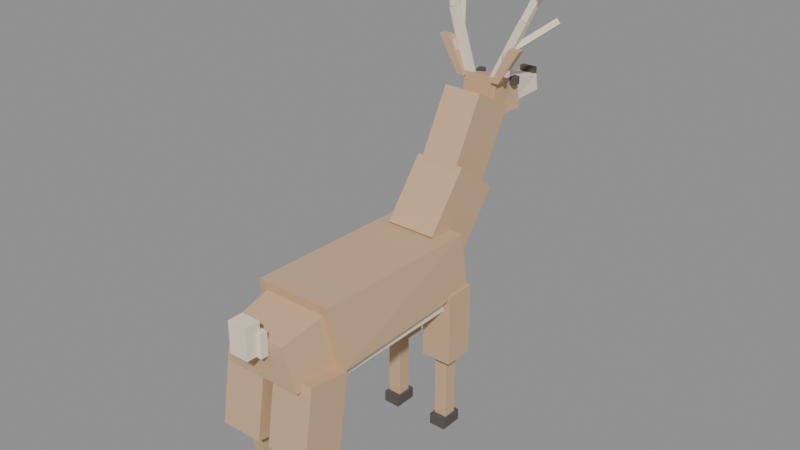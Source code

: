 # Source: deer.blend  (saved by Blender 5.2.45; exported with 4.5.12 LTS)
import bpy
from mathutils import Matrix  # noqa: F401  (used for matrix-valued properties, if any)

bpy.ops.wm.read_factory_settings(use_empty=True)
scene = bpy.context.scene
scene.name = 'Scene'

# ---- materials (node trees are filled in below, after node groups)
mat_fur = bpy.data.materials.new('Fur')
mat_fur.diffuse_color = (0.62, 0.42, 0.25, 1.0)
mat_furlight = bpy.data.materials.new('FurLight')
mat_furlight.diffuse_color = (0.88, 0.78, 0.62, 1.0)
mat_dark = bpy.data.materials.new('Dark')
mat_dark.diffuse_color = (0.1, 0.09, 0.08, 1.0)
mat_antler = bpy.data.materials.new('Antler')
mat_antler.diffuse_color = (0.82, 0.74, 0.56, 1.0)
mat_pink = bpy.data.materials.new('Pink')
mat_pink.diffuse_color = (0.92, 0.62, 0.62, 1.0)

# ---- material node trees
mat_fur.use_nodes = True; mat_fur.node_tree.nodes.clear()
_N = mat_fur.node_tree.nodes; _L = mat_fur.node_tree.links
n0 = _N.new('ShaderNodeOutputMaterial'); n0.name = 'Material Output'; n0.location = (0, 0)
n1 = _N.new('ShaderNodeBsdfPrincipled'); n1.name = 'Principled BSDF'; n1.location = (0, 0)
n1.inputs[2].default_value = 1.0
n1.inputs[10].default_value = 0.005
n2 = _N.new('ShaderNodeVertexColor'); n2.name = 'Color Attribute'; n2.location = (0, 0)
n2.layer_name = 'Col'
n3 = _N.new('ShaderNodeMix'); n3.name = 'Mix'; n3.location = (0, 0)
n3.data_type = 'RGBA'
n3.blend_type = 'MULTIPLY'
n3.inputs[0].default_value = 1.0
n3.inputs[6].default_value = (0.62, 0.42, 0.25, 1.0)
_L.new(n1.outputs[0], n0.inputs[0])
_L.new(n2.outputs[0], n3.inputs[7])
_L.new(n3.outputs[2], n1.inputs[0])
n0.is_active_output = True
mat_furlight.use_nodes = True; mat_furlight.node_tree.nodes.clear()
_N = mat_furlight.node_tree.nodes; _L = mat_furlight.node_tree.links
n0 = _N.new('ShaderNodeOutputMaterial'); n0.name = 'Material Output'; n0.location = (0, 0)
n1 = _N.new('ShaderNodeBsdfPrincipled'); n1.name = 'Principled BSDF'; n1.location = (0, 0)
n1.inputs[2].default_value = 1.0
n1.inputs[10].default_value = 0.005
n2 = _N.new('ShaderNodeVertexColor'); n2.name = 'Color Attribute'; n2.location = (0, 0)
n2.layer_name = 'Col'
n3 = _N.new('ShaderNodeMix'); n3.name = 'Mix'; n3.location = (0, 0)
n3.data_type = 'RGBA'
n3.blend_type = 'MULTIPLY'
n3.inputs[0].default_value = 1.0
n3.inputs[6].default_value = (0.88, 0.78, 0.62, 1.0)
_L.new(n1.outputs[0], n0.inputs[0])
_L.new(n2.outputs[0], n3.inputs[7])
_L.new(n3.outputs[2], n1.inputs[0])
n0.is_active_output = True
mat_dark.use_nodes = True; mat_dark.node_tree.nodes.clear()
_N = mat_dark.node_tree.nodes; _L = mat_dark.node_tree.links
n0 = _N.new('ShaderNodeOutputMaterial'); n0.name = 'Material Output'; n0.location = (0, 0)
n1 = _N.new('ShaderNodeBsdfPrincipled'); n1.name = 'Principled BSDF'; n1.location = (0, 0)
n1.inputs[2].default_value = 1.0
n1.inputs[10].default_value = 0.005
n2 = _N.new('ShaderNodeVertexColor'); n2.name = 'Color Attribute'; n2.location = (0, 0)
n2.layer_name = 'Col'
n3 = _N.new('ShaderNodeMix'); n3.name = 'Mix'; n3.location = (0, 0)
n3.data_type = 'RGBA'
n3.blend_type = 'MULTIPLY'
n3.inputs[0].default_value = 1.0
n3.inputs[6].default_value = (0.1, 0.09, 0.08, 1.0)
_L.new(n1.outputs[0], n0.inputs[0])
_L.new(n2.outputs[0], n3.inputs[7])
_L.new(n3.outputs[2], n1.inputs[0])
n0.is_active_output = True
mat_antler.use_nodes = True; mat_antler.node_tree.nodes.clear()
_N = mat_antler.node_tree.nodes; _L = mat_antler.node_tree.links
n0 = _N.new('ShaderNodeOutputMaterial'); n0.name = 'Material Output'; n0.location = (0, 0)
n1 = _N.new('ShaderNodeBsdfPrincipled'); n1.name = 'Principled BSDF'; n1.location = (0, 0)
n1.inputs[2].default_value = 1.0
n1.inputs[10].default_value = 0.005
n2 = _N.new('ShaderNodeVertexColor'); n2.name = 'Color Attribute'; n2.location = (0, 0)
n2.layer_name = 'Col'
n3 = _N.new('ShaderNodeMix'); n3.name = 'Mix'; n3.location = (0, 0)
n3.data_type = 'RGBA'
n3.blend_type = 'MULTIPLY'
n3.inputs[0].default_value = 1.0
n3.inputs[6].default_value = (0.82, 0.74, 0.56, 1.0)
_L.new(n1.outputs[0], n0.inputs[0])
_L.new(n2.outputs[0], n3.inputs[7])
_L.new(n3.outputs[2], n1.inputs[0])
n0.is_active_output = True
mat_pink.use_nodes = True; mat_pink.node_tree.nodes.clear()
_N = mat_pink.node_tree.nodes; _L = mat_pink.node_tree.links
n0 = _N.new('ShaderNodeOutputMaterial'); n0.name = 'Material Output'; n0.location = (0, 0)
n1 = _N.new('ShaderNodeBsdfPrincipled'); n1.name = 'Principled BSDF'; n1.location = (0, 0)
n1.inputs[2].default_value = 1.0
n1.inputs[10].default_value = 0.005
n2 = _N.new('ShaderNodeVertexColor'); n2.name = 'Color Attribute'; n2.location = (0, 0)
n2.layer_name = 'Col'
n3 = _N.new('ShaderNodeMix'); n3.name = 'Mix'; n3.location = (0, 0)
n3.data_type = 'RGBA'
n3.blend_type = 'MULTIPLY'
n3.inputs[0].default_value = 1.0
n3.inputs[6].default_value = (0.92, 0.62, 0.62, 1.0)
_L.new(n1.outputs[0], n0.inputs[0])
_L.new(n2.outputs[0], n3.inputs[7])
_L.new(n3.outputs[2], n1.inputs[0])
n0.is_active_output = True

# ---- meshes
me_body_fur = bpy.data.meshes.new('Body_Fur')
me_body_fur.from_pydata([(-0.24, -0.45, 0.78), (0.24, -0.45, 0.78), (0.22, 0.45, 0.78), (-0.22, 0.45, 0.78), (-0.2, -0.5, 1.1), (0.2, -0.5, 1.1), (0.2, 0.42, 1.08), (-0.2, 0.42, 1.08), (-0.2, -0.45, 0.78), (0.2, -0.45, 0.78), (0.2, -0.7, 0.78), (-0.2, -0.7, 0.78), (-0.17, -0.45, 1.06), (0.17, -0.45, 1.06), (0.15, -0.72, 1.0), (-0.15, -0.72, 1.0), (-0.13, 0.5179, 0.9073), (-0.13, 0.2821, 1.093), (0.13, 0.2821, 1.093), (0.13, 0.5179, 0.9073), (-0.13, 0.7379, 1.187), (-0.13, 0.5021, 1.373), (0.13, 0.5021, 1.373), (0.13, 0.7379, 1.187)], [], [(0, 3, 2, 1), (4, 5, 6, 7), (0, 1, 5, 4), (1, 2, 6, 5), (2, 3, 7, 6), (3, 0, 4, 7), (8, 9, 10, 11), (12, 15, 14, 13), (8, 12, 13, 9), (9, 13, 14, 10), (10, 14, 15, 11), (11, 15, 12, 8), (16, 19, 18, 17), (20, 21, 22, 23), (16, 17, 21, 20), (17, 18, 22, 21), (18, 19, 23, 22), (19, 16, 20, 23)])
_uv = me_body_fur.uv_layers.new(name='UVMap')
_uv.uv.foreach_set('vector', [0.24, -0.45, 0.22, 0.45, -0.22, 0.45, -0.24, -0.45, -0.2, -0.5, 0.2, -0.5, 0.2, 0.42, -0.2, 0.42, 0.24, 0.78, -0.24, 0.78, -0.2, 1.1, 0.2, 1.1, 0.45, 0.78, -0.45, 0.78, -0.42, 1.08, 0.5, 1.1, 0.22, 0.78, -0.22, 0.78, -0.2, 1.08, 0.2, 1.08, 0.45, 0.78, -0.45, 0.78, -0.5, 1.1, 0.42, 1.08, 0.2, -0.45, -0.2, -0.45, -0.2, -0.7, 0.2, -0.7, -0.17, -0.45, -0.15, -0.72, 0.15, -0.72, 0.17, -0.45, -0.2, 0.78, -0.17, 1.06, 0.17, 1.06, 0.2, 0.78, 0.45, 0.78, 0.45, 1.06, 0.72, 1.0, 0.7, 0.78, -0.2, 0.78, -0.15, 1.0, 0.15, 1.0, 0.2, 0.78, -0.7, 0.78, -0.72, 1.0, -0.45, 1.06, -0.45, 0.78, 0.13, 0.5179, -0.13, 0.5179, -0.13, 0.2821, 0.13, 0.2821, -0.13, 0.7379, -0.13, 0.5021, 0.13, 0.5021, 0.13, 0.7379, 0.5179, 0.9073, 0.2821, 1.093, 0.5021, 1.373, 0.7379, 1.187, 0.13, 1.093, -0.13, 1.093, -0.13, 1.373, 0.13, 1.373, -0.2821, 1.093, -0.5179, 0.9073, -0.7379, 1.187, -0.5021, 1.373, 0.13, 0.9073, -0.13, 0.9073, -0.13, 1.187, 0.13, 1.187])
_ca = me_body_fur.color_attributes.new('Col', 'BYTE_COLOR', 'CORNER')
_ca.data.foreach_set('color', [1.0, 1.0, 1.0, 1.0, 1.0, 1.0, 1.0, 1.0, 1.0, 1.0, 1.0, 1.0, 1.0, 1.0, 1.0, 1.0, 1.0, 1.0, 1.0, 1.0, 1.0, 1.0, 1.0, 1.0, 1.0, 1.0, 1.0, 1.0, 1.0, 1.0, 1.0, 1.0, 1.0, 1.0, 1.0, 1.0, 1.0, 1.0, 1.0, 1.0, 1.0, 1.0, 1.0, 1.0, 1.0, 1.0, 1.0, 1.0, 1.0, 1.0, 1.0, 1.0, 1.0, 1.0, 1.0, 1.0, 1.0, 1.0, 1.0, 1.0, 1.0, 1.0, 1.0, 1.0, 1.0, 1.0, 1.0, 1.0, 1.0, 1.0, 1.0, 1.0, 1.0, 1.0, 1.0, 1.0, 1.0, 1.0, 1.0, 1.0, 1.0, 1.0, 1.0, 1.0, 1.0, 1.0, 1.0, 1.0, 1.0, 1.0, 1.0, 1.0, 1.0, 1.0, 1.0, 1.0, 1.0, 1.0, 1.0, 1.0, 1.0, 1.0, 1.0, 1.0, 1.0, 1.0, 1.0, 1.0, 1.0, 1.0, 1.0, 1.0, 1.0, 1.0, 1.0, 1.0, 1.0, 1.0, 1.0, 1.0, 1.0, 1.0, 1.0, 1.0, 1.0, 1.0, 1.0, 1.0, 1.0, 1.0, 1.0, 1.0, 1.0, 1.0, 1.0, 1.0, 1.0, 1.0, 1.0, 1.0, 1.0, 1.0, 1.0, 1.0, 1.0, 1.0, 1.0, 1.0, 1.0, 1.0, 1.0, 1.0, 1.0, 1.0, 1.0, 1.0, 1.0, 1.0, 1.0, 1.0, 1.0, 1.0, 1.0, 1.0, 1.0, 1.0, 1.0, 1.0, 1.0, 1.0, 1.0, 1.0, 1.0, 1.0, 1.0, 1.0, 1.0, 1.0, 1.0, 1.0, 1.0, 1.0, 1.0, 1.0, 1.0, 1.0, 1.0, 1.0, 1.0, 1.0, 1.0, 1.0, 1.0, 1.0, 1.0, 1.0, 1.0, 1.0, 1.0, 1.0, 1.0, 1.0, 1.0, 1.0, 1.0, 1.0, 1.0, 1.0, 1.0, 1.0, 1.0, 1.0, 1.0, 1.0, 1.0, 1.0, 1.0, 1.0, 1.0, 1.0, 1.0, 1.0, 1.0, 1.0, 1.0, 1.0, 1.0, 1.0, 1.0, 1.0, 1.0, 1.0, 1.0, 1.0, 1.0, 1.0, 1.0, 1.0, 1.0, 1.0, 1.0, 1.0, 1.0, 1.0, 1.0, 1.0, 1.0, 1.0, 1.0, 1.0, 1.0, 1.0, 1.0, 1.0, 1.0, 1.0, 1.0, 1.0, 1.0, 1.0, 1.0, 1.0, 1.0, 1.0, 1.0, 1.0, 1.0, 1.0, 1.0, 1.0, 1.0, 1.0, 1.0, 1.0, 1.0, 1.0, 1.0, 1.0, 1.0, 1.0, 1.0, 1.0, 1.0, 1.0, 1.0, 1.0, 1.0, 1.0])
me_body_fur.materials.append(mat_fur)
me_body_fur.update()
me_body_furlight = bpy.data.meshes.new('Body_FurLight')
me_body_furlight.from_pydata([(-0.19, 0.4, 0.71), (0.19, 0.4, 0.71), (0.19, -0.5, 0.71), (-0.19, -0.5, 0.71), (-0.19, 0.4, 0.81), (0.19, 0.4, 0.81), (0.19, -0.5, 0.81), (-0.19, -0.5, 0.81), (-0.07, -0.72, 0.93), (0.07, -0.72, 0.93), (0.07, -0.76, 0.93), (-0.07, -0.76, 0.93), (-0.07, -0.72, 1.05), (0.07, -0.72, 1.05), (0.07, -0.76, 1.05), (-0.07, -0.76, 1.05)], [], [(0, 1, 2, 3), (4, 7, 6, 5), (0, 4, 5, 1), (1, 5, 6, 2), (2, 6, 7, 3), (3, 7, 4, 0), (8, 9, 10, 11), (12, 15, 14, 13), (8, 12, 13, 9), (9, 13, 14, 10), (10, 14, 15, 11), (11, 15, 12, 8)])
_uv = me_body_furlight.uv_layers.new(name='UVMap')
_uv.uv.foreach_set('vector', [0.19, 0.4, -0.19, 0.4, -0.19, -0.5, 0.19, -0.5, -0.19, 0.4, -0.19, -0.5, 0.19, -0.5, 0.19, 0.4, -0.19, 0.71, -0.19, 0.81, 0.19, 0.81, 0.19, 0.71, -0.4, 0.71, -0.4, 0.81, 0.5, 0.81, 0.5, 0.71, -0.19, 0.71, -0.19, 0.81, 0.19, 0.81, 0.19, 0.71, -0.5, 0.71, -0.5, 0.81, 0.4, 0.81, 0.4, 0.71, 0.07, -0.72, -0.07, -0.72, -0.07, -0.76, 0.07, -0.76, -0.07, -0.72, -0.07, -0.76, 0.07, -0.76, 0.07, -0.72, -0.07, 0.93, -0.07, 1.05, 0.07, 1.05, 0.07, 0.93, 0.72, 0.93, 0.72, 1.05, 0.76, 1.05, 0.76, 0.93, -0.07, 0.93, -0.07, 1.05, 0.07, 1.05, 0.07, 0.93, -0.76, 0.93, -0.76, 1.05, -0.72, 1.05, -0.72, 0.93])
_ca = me_body_furlight.color_attributes.new('Col', 'BYTE_COLOR', 'CORNER')
_ca.data.foreach_set('color', [1.0, 1.0, 1.0, 1.0, 1.0, 1.0, 1.0, 1.0, 1.0, 1.0, 1.0, 1.0, 1.0, 1.0, 1.0, 1.0, 1.0, 1.0, 1.0, 1.0, 1.0, 1.0, 1.0, 1.0, 1.0, 1.0, 1.0, 1.0, 1.0, 1.0, 1.0, 1.0, 1.0, 1.0, 1.0, 1.0, 1.0, 1.0, 1.0, 1.0, 1.0, 1.0, 1.0, 1.0, 1.0, 1.0, 1.0, 1.0, 1.0, 1.0, 1.0, 1.0, 1.0, 1.0, 1.0, 1.0, 1.0, 1.0, 1.0, 1.0, 1.0, 1.0, 1.0, 1.0, 1.0, 1.0, 1.0, 1.0, 1.0, 1.0, 1.0, 1.0, 1.0, 1.0, 1.0, 1.0, 1.0, 1.0, 1.0, 1.0, 1.0, 1.0, 1.0, 1.0, 1.0, 1.0, 1.0, 1.0, 1.0, 1.0, 1.0, 1.0, 1.0, 1.0, 1.0, 1.0, 1.0, 1.0, 1.0, 1.0, 1.0, 1.0, 1.0, 1.0, 1.0, 1.0, 1.0, 1.0, 1.0, 1.0, 1.0, 1.0, 1.0, 1.0, 1.0, 1.0, 1.0, 1.0, 1.0, 1.0, 1.0, 1.0, 1.0, 1.0, 1.0, 1.0, 1.0, 1.0, 1.0, 1.0, 1.0, 1.0, 1.0, 1.0, 1.0, 1.0, 1.0, 1.0, 1.0, 1.0, 1.0, 1.0, 1.0, 1.0, 1.0, 1.0, 1.0, 1.0, 1.0, 1.0, 1.0, 1.0, 1.0, 1.0, 1.0, 1.0, 1.0, 1.0, 1.0, 1.0, 1.0, 1.0, 1.0, 1.0, 1.0, 1.0, 1.0, 1.0, 1.0, 1.0, 1.0, 1.0, 1.0, 1.0, 1.0, 1.0, 1.0, 1.0, 1.0, 1.0, 1.0, 1.0, 1.0, 1.0, 1.0, 1.0, 1.0, 1.0, 1.0, 1.0, 1.0, 1.0])
me_body_furlight.materials.append(mat_furlight)
me_body_furlight.update()
me_head_fur = bpy.data.meshes.new('Head_Fur')
me_head_fur.from_pydata([(-0.1, 0.114, -0.06244), (-0.1, -0.114, 0.06244), (0.1, -0.114, 0.06244), (0.1, 0.114, -0.06244), (-0.1, 0.344, 0.3576), (-0.1, 0.116, 0.4824), (0.1, 0.116, 0.4824), (0.1, 0.344, 0.3576), (-0.1, 0.25, 0.32), (0.1, 0.25, 0.32), (0.1, 0.45, 0.32), (-0.1, 0.45, 0.32), (-0.09, 0.25, 0.52), (0.09, 0.25, 0.52), (0.08, 0.45, 0.46), (-0.08, 0.45, 0.46)], [], [(0, 3, 2, 1), (4, 5, 6, 7), (0, 1, 5, 4), (1, 2, 6, 5), (2, 3, 7, 6), (3, 0, 4, 7), (8, 11, 10, 9), (12, 13, 14, 15), (8, 9, 13, 12), (9, 10, 14, 13), (10, 11, 15, 14), (11, 8, 12, 15)])
_uv = me_head_fur.uv_layers.new(name='UVMap')
_uv.uv.foreach_set('vector', [0.1, 0.114, -0.1, 0.114, -0.1, -0.114, 0.1, -0.114, -0.1, 0.344, -0.1, 0.116, 0.1, 0.116, 0.1, 0.344, 0.114, -0.06244, -0.114, 0.06244, 0.116, 0.4824, 0.344, 0.3576, 0.1, 0.06244, -0.1, 0.06244, -0.1, 0.4824, 0.1, 0.4824, 0.114, 0.06244, -0.114, -0.06244, -0.344, 0.3576, -0.116, 0.4824, 0.1, -0.06244, -0.1, -0.06244, -0.1, 0.3576, 0.1, 0.3576, 0.1, 0.25, 0.1, 0.45, -0.1, 0.45, -0.1, 0.25, -0.09, 0.25, 0.09, 0.25, 0.08, 0.45, -0.08, 0.45, 0.1, 0.32, -0.1, 0.32, -0.09, 0.52, 0.09, 0.52, -0.25, 0.32, -0.45, 0.32, -0.45, 0.46, -0.25, 0.52, 0.1, 0.32, -0.1, 0.32, -0.08, 0.46, 0.08, 0.46, 0.45, 0.32, 0.25, 0.32, 0.25, 0.52, 0.45, 0.46])
_ca = me_head_fur.color_attributes.new('Col', 'BYTE_COLOR', 'CORNER')
_ca.data.foreach_set('color', [1.0, 1.0, 1.0, 1.0, 1.0, 1.0, 1.0, 1.0, 1.0, 1.0, 1.0, 1.0, 1.0, 1.0, 1.0, 1.0, 1.0, 1.0, 1.0, 1.0, 1.0, 1.0, 1.0, 1.0, 1.0, 1.0, 1.0, 1.0, 1.0, 1.0, 1.0, 1.0, 1.0, 1.0, 1.0, 1.0, 1.0, 1.0, 1.0, 1.0, 1.0, 1.0, 1.0, 1.0, 1.0, 1.0, 1.0, 1.0, 1.0, 1.0, 1.0, 1.0, 1.0, 1.0, 1.0, 1.0, 1.0, 1.0, 1.0, 1.0, 1.0, 1.0, 1.0, 1.0, 1.0, 1.0, 1.0, 1.0, 1.0, 1.0, 1.0, 1.0, 1.0, 1.0, 1.0, 1.0, 1.0, 1.0, 1.0, 1.0, 1.0, 1.0, 1.0, 1.0, 1.0, 1.0, 1.0, 1.0, 1.0, 1.0, 1.0, 1.0, 1.0, 1.0, 1.0, 1.0, 1.0, 1.0, 1.0, 1.0, 1.0, 1.0, 1.0, 1.0, 1.0, 1.0, 1.0, 1.0, 1.0, 1.0, 1.0, 1.0, 1.0, 1.0, 1.0, 1.0, 1.0, 1.0, 1.0, 1.0, 1.0, 1.0, 1.0, 1.0, 1.0, 1.0, 1.0, 1.0, 1.0, 1.0, 1.0, 1.0, 1.0, 1.0, 1.0, 1.0, 1.0, 1.0, 1.0, 1.0, 1.0, 1.0, 1.0, 1.0, 1.0, 1.0, 1.0, 1.0, 1.0, 1.0, 1.0, 1.0, 1.0, 1.0, 1.0, 1.0, 1.0, 1.0, 1.0, 1.0, 1.0, 1.0, 1.0, 1.0, 1.0, 1.0, 1.0, 1.0, 1.0, 1.0, 1.0, 1.0, 1.0, 1.0, 1.0, 1.0, 1.0, 1.0, 1.0, 1.0, 1.0, 1.0, 1.0, 1.0, 1.0, 1.0, 1.0, 1.0, 1.0, 1.0, 1.0, 1.0])
me_head_fur.materials.append(mat_fur)
me_head_fur.update()
me_head_furlight = bpy.data.meshes.new('Head_FurLight')
me_head_furlight.from_pydata([(-0.07, 0.45, 0.34), (0.07, 0.45, 0.34), (0.06, 0.67, 0.34), (-0.06, 0.67, 0.34), (-0.07, 0.45, 0.46), (0.07, 0.45, 0.46), (0.05, 0.67, 0.42), (-0.05, 0.67, 0.42)], [], [(0, 3, 2, 1), (4, 5, 6, 7), (0, 1, 5, 4), (1, 2, 6, 5), (2, 3, 7, 6), (3, 0, 4, 7)])
_uv = me_head_furlight.uv_layers.new(name='UVMap')
_uv.uv.foreach_set('vector', [0.07, 0.45, 0.06, 0.67, -0.06, 0.67, -0.07, 0.45, -0.07, 0.45, 0.07, 0.45, 0.05, 0.67, -0.05, 0.67, 0.07, 0.34, -0.07, 0.34, -0.07, 0.46, 0.07, 0.46, -0.45, 0.34, -0.67, 0.34, -0.67, 0.42, -0.45, 0.46, 0.06, 0.34, -0.06, 0.34, -0.05, 0.42, 0.05, 0.42, 0.67, 0.34, 0.45, 0.34, 0.45, 0.46, 0.67, 0.42])
_ca = me_head_furlight.color_attributes.new('Col', 'BYTE_COLOR', 'CORNER')
_ca.data.foreach_set('color', [1.0, 1.0, 1.0, 1.0, 1.0, 1.0, 1.0, 1.0, 1.0, 1.0, 1.0, 1.0, 1.0, 1.0, 1.0, 1.0, 1.0, 1.0, 1.0, 1.0, 1.0, 1.0, 1.0, 1.0, 1.0, 1.0, 1.0, 1.0, 1.0, 1.0, 1.0, 1.0, 1.0, 1.0, 1.0, 1.0, 1.0, 1.0, 1.0, 1.0, 1.0, 1.0, 1.0, 1.0, 1.0, 1.0, 1.0, 1.0, 1.0, 1.0, 1.0, 1.0, 1.0, 1.0, 1.0, 1.0, 1.0, 1.0, 1.0, 1.0, 1.0, 1.0, 1.0, 1.0, 1.0, 1.0, 1.0, 1.0, 1.0, 1.0, 1.0, 1.0, 1.0, 1.0, 1.0, 1.0, 1.0, 1.0, 1.0, 1.0, 1.0, 1.0, 1.0, 1.0, 1.0, 1.0, 1.0, 1.0, 1.0, 1.0, 1.0, 1.0, 1.0, 1.0, 1.0, 1.0])
me_head_furlight.materials.append(mat_furlight)
me_head_furlight.update()
me_head_dark = bpy.data.meshes.new('Head_Dark')
me_head_dark.from_pydata([(-0.04, 0.685, 0.39), (0.04, 0.685, 0.39), (0.04, 0.655, 0.39), (-0.04, 0.655, 0.39), (-0.04, 0.685, 0.45), (0.04, 0.685, 0.45), (0.04, 0.655, 0.45), (-0.04, 0.655, 0.45), (-0.115, 0.42, 0.45), (-0.085, 0.42, 0.45), (-0.085, 0.38, 0.45), (-0.115, 0.38, 0.45), (-0.115, 0.42, 0.49), (-0.085, 0.42, 0.49), (-0.085, 0.38, 0.49), (-0.115, 0.38, 0.49), (0.085, 0.42, 0.45), (0.115, 0.42, 0.45), (0.115, 0.38, 0.45), (0.085, 0.38, 0.45), (0.085, 0.42, 0.49), (0.115, 0.42, 0.49), (0.115, 0.38, 0.49), (0.085, 0.38, 0.49)], [], [(0, 1, 2, 3), (4, 7, 6, 5), (0, 4, 5, 1), (1, 5, 6, 2), (2, 6, 7, 3), (3, 7, 4, 0), (8, 9, 10, 11), (12, 15, 14, 13), (8, 12, 13, 9), (9, 13, 14, 10), (10, 14, 15, 11), (11, 15, 12, 8), (16, 17, 18, 19), (20, 23, 22, 21), (16, 20, 21, 17), (17, 21, 22, 18), (18, 22, 23, 19), (19, 23, 20, 16)])
_uv = me_head_dark.uv_layers.new(name='UVMap')
_uv.uv.foreach_set('vector', [0.04, 0.685, -0.04, 0.685, -0.04, 0.655, 0.04, 0.655, -0.04, 0.685, -0.04, 0.655, 0.04, 0.655, 0.04, 0.685, -0.04, 0.39, -0.04, 0.45, 0.04, 0.45, 0.04, 0.39, -0.685, 0.39, -0.685, 0.45, -0.655, 0.45, -0.655, 0.39, -0.04, 0.39, -0.04, 0.45, 0.04, 0.45, 0.04, 0.39, 0.655, 0.39, 0.655, 0.45, 0.685, 0.45, 0.685, 0.39, 0.115, 0.42, 0.085, 0.42, 0.085, 0.38, 0.115, 0.38, -0.115, 0.42, -0.115, 0.38, -0.085, 0.38, -0.085, 0.42, -0.115, 0.45, -0.115, 0.49, -0.085, 0.49, -0.085, 0.45, -0.42, 0.45, -0.42, 0.49, -0.38, 0.49, -0.38, 0.45, 0.085, 0.45, 0.085, 0.49, 0.115, 0.49, 0.115, 0.45, 0.38, 0.45, 0.38, 0.49, 0.42, 0.49, 0.42, 0.45, -0.085, 0.42, -0.115, 0.42, -0.115, 0.38, -0.085, 0.38, 0.085, 0.42, 0.085, 0.38, 0.115, 0.38, 0.115, 0.42, 0.085, 0.45, 0.085, 0.49, 0.115, 0.49, 0.115, 0.45, -0.42, 0.45, -0.42, 0.49, -0.38, 0.49, -0.38, 0.45, -0.115, 0.45, -0.115, 0.49, -0.085, 0.49, -0.085, 0.45, 0.38, 0.45, 0.38, 0.49, 0.42, 0.49, 0.42, 0.45])
_ca = me_head_dark.color_attributes.new('Col', 'BYTE_COLOR', 'CORNER')
_ca.data.foreach_set('color', [1.0, 1.0, 1.0, 1.0, 1.0, 1.0, 1.0, 1.0, 1.0, 1.0, 1.0, 1.0, 1.0, 1.0, 1.0, 1.0, 1.0, 1.0, 1.0, 1.0, 1.0, 1.0, 1.0, 1.0, 1.0, 1.0, 1.0, 1.0, 1.0, 1.0, 1.0, 1.0, 1.0, 1.0, 1.0, 1.0, 1.0, 1.0, 1.0, 1.0, 1.0, 1.0, 1.0, 1.0, 1.0, 1.0, 1.0, 1.0, 1.0, 1.0, 1.0, 1.0, 1.0, 1.0, 1.0, 1.0, 1.0, 1.0, 1.0, 1.0, 1.0, 1.0, 1.0, 1.0, 1.0, 1.0, 1.0, 1.0, 1.0, 1.0, 1.0, 1.0, 1.0, 1.0, 1.0, 1.0, 1.0, 1.0, 1.0, 1.0, 1.0, 1.0, 1.0, 1.0, 1.0, 1.0, 1.0, 1.0, 1.0, 1.0, 1.0, 1.0, 1.0, 1.0, 1.0, 1.0, 1.0, 1.0, 1.0, 1.0, 1.0, 1.0, 1.0, 1.0, 1.0, 1.0, 1.0, 1.0, 1.0, 1.0, 1.0, 1.0, 1.0, 1.0, 1.0, 1.0, 1.0, 1.0, 1.0, 1.0, 1.0, 1.0, 1.0, 1.0, 1.0, 1.0, 1.0, 1.0, 1.0, 1.0, 1.0, 1.0, 1.0, 1.0, 1.0, 1.0, 1.0, 1.0, 1.0, 1.0, 1.0, 1.0, 1.0, 1.0, 1.0, 1.0, 1.0, 1.0, 1.0, 1.0, 1.0, 1.0, 1.0, 1.0, 1.0, 1.0, 1.0, 1.0, 1.0, 1.0, 1.0, 1.0, 1.0, 1.0, 1.0, 1.0, 1.0, 1.0, 1.0, 1.0, 1.0, 1.0, 1.0, 1.0, 1.0, 1.0, 1.0, 1.0, 1.0, 1.0, 1.0, 1.0, 1.0, 1.0, 1.0, 1.0, 1.0, 1.0, 1.0, 1.0, 1.0, 1.0, 1.0, 1.0, 1.0, 1.0, 1.0, 1.0, 1.0, 1.0, 1.0, 1.0, 1.0, 1.0, 1.0, 1.0, 1.0, 1.0, 1.0, 1.0, 1.0, 1.0, 1.0, 1.0, 1.0, 1.0, 1.0, 1.0, 1.0, 1.0, 1.0, 1.0, 1.0, 1.0, 1.0, 1.0, 1.0, 1.0, 1.0, 1.0, 1.0, 1.0, 1.0, 1.0, 1.0, 1.0, 1.0, 1.0, 1.0, 1.0, 1.0, 1.0, 1.0, 1.0, 1.0, 1.0, 1.0, 1.0, 1.0, 1.0, 1.0, 1.0, 1.0, 1.0, 1.0, 1.0, 1.0, 1.0, 1.0, 1.0, 1.0, 1.0, 1.0, 1.0, 1.0, 1.0, 1.0, 1.0, 1.0, 1.0, 1.0, 1.0, 1.0, 1.0, 1.0, 1.0, 1.0, 1.0, 1.0, 1.0, 1.0, 1.0, 1.0, 1.0, 1.0, 1.0, 1.0, 1.0])
me_head_dark.materials.append(mat_dark)
me_head_dark.update()
me_antlers_antler = bpy.data.meshes.new('Antlers_Antler')
me_antlers_antler.from_pydata([(-0.08739, 0.01985, -0.03018), (-0.08932, -0.01985, -0.02572), (-0.05261, -0.01985, -0.009819), (-0.05068, 0.01985, -0.01428), (-0.2174, 0.05985, 0.2698), (-0.2193, 0.02015, 0.2743), (-0.1826, 0.02015, 0.2902), (-0.1807, 0.05985, 0.2857), (-0.2148, 0.05675, 0.2693), (-0.2182, 0.02325, 0.2789), (-0.1852, 0.02325, 0.2907), (-0.1818, 0.05675, 0.2811), (-0.3148, 0.1467, 0.5493), (-0.3182, 0.1133, 0.5589), (-0.2852, 0.1133, 0.5707), (-0.2818, 0.1467, 0.5611), (-0.1523, 0.03051, 0.1217), (-0.168, 0.009485, 0.1362), (-0.1477, 0.009485, 0.1583), (-0.132, 0.03051, 0.1438), (-0.2823, 0.2105, 0.2417), (-0.298, 0.1895, 0.2562), (-0.2777, 0.1895, 0.2783), (-0.262, 0.2105, 0.2638), (-0.2566, 0.0919, 0.3743), (-0.2426, 0.0681, 0.3626), (-0.2234, 0.0681, 0.3857), (-0.2374, 0.0919, 0.3974), (-0.3766, -0.0281, 0.4743), (-0.3626, -0.0519, 0.4626), (-0.3434, -0.0519, 0.4857), (-0.3574, -0.0281, 0.4974), (0.05068, 0.01985, -0.01428), (0.05261, -0.01985, -0.009819), (0.08932, -0.01985, -0.02572), (0.08739, 0.01985, -0.03018), (0.1807, 0.05985, 0.2857), (0.1826, 0.02015, 0.2902), (0.2193, 0.02015, 0.2743), (0.2174, 0.05985, 0.2698), (0.1818, 0.05675, 0.2811), (0.1852, 0.02325, 0.2907), (0.2182, 0.02325, 0.2789), (0.2148, 0.05675, 0.2693), (0.2818, 0.1467, 0.5611), (0.2852, 0.1133, 0.5707), (0.3182, 0.1133, 0.5589), (0.3148, 0.1467, 0.5493), (0.132, 0.03051, 0.1438), (0.1477, 0.009485, 0.1583), (0.168, 0.009485, 0.1362), (0.1523, 0.03051, 0.1217), (0.262, 0.2105, 0.2638), (0.2777, 0.1895, 0.2783), (0.298, 0.1895, 0.2562), (0.2823, 0.2105, 0.2417), (0.2374, 0.0919, 0.3974), (0.2234, 0.0681, 0.3857), (0.2426, 0.0681, 0.3626), (0.2566, 0.0919, 0.3743), (0.3574, -0.0281, 0.4974), (0.3434, -0.0519, 0.4857), (0.3626, -0.0519, 0.4626), (0.3766, -0.0281, 0.4743)], [], [(0, 3, 2, 1), (4, 5, 6, 7), (0, 1, 5, 4), (1, 2, 6, 5), (2, 3, 7, 6), (3, 0, 4, 7), (8, 11, 10, 9), (12, 13, 14, 15), (8, 9, 13, 12), (9, 10, 14, 13), (10, 11, 15, 14), (11, 8, 12, 15), (16, 19, 18, 17), (20, 21, 22, 23), (16, 17, 21, 20), (17, 18, 22, 21), (18, 19, 23, 22), (19, 16, 20, 23), (24, 27, 26, 25), (28, 29, 30, 31), (24, 25, 29, 28), (25, 26, 30, 29), (26, 27, 31, 30), (27, 24, 28, 31), (32, 35, 34, 33), (36, 37, 38, 39), (32, 33, 37, 36), (33, 34, 38, 37), (34, 35, 39, 38), (35, 32, 36, 39), (40, 43, 42, 41), (44, 45, 46, 47), (40, 41, 45, 44), (41, 42, 46, 45), (42, 43, 47, 46), (43, 40, 44, 47), (48, 51, 50, 49), (52, 53, 54, 55), (48, 49, 53, 52), (49, 50, 54, 53), (50, 51, 55, 54), (51, 48, 52, 55), (56, 59, 58, 57), (60, 61, 62, 63), (56, 57, 61, 60), (57, 58, 62, 61), (58, 59, 63, 62), (59, 56, 60, 63)])
_uv = me_antlers_antler.uv_layers.new(name='UVMap')
_uv.uv.foreach_set('vector', [0.08739, 0.01985, 0.05068, 0.01985, 0.05261, -0.01985, 0.08932, -0.01985, -0.2174, 0.05985, -0.2193, 0.02015, -0.1826, 0.02015, -0.1807, 0.05985, 0.01985, -0.03018, -0.01985, -0.02572, 0.02015, 0.2743, 0.05985, 0.2698, 0.08932, -0.02572, 0.05261, -0.009819, 0.1826, 0.2902, 0.2193, 0.2743, 0.01985, -0.009819, -0.01985, -0.01428, -0.05985, 0.2857, -0.02015, 0.2902, -0.05068, -0.01428, -0.08739, -0.03018, -0.2174, 0.2698, -0.1807, 0.2857, 0.2148, 0.05675, 0.1818, 0.05675, 0.1852, 0.02325, 0.2182, 0.02325, -0.3148, 0.1467, -0.3182, 0.1133, -0.2852, 0.1133, -0.2818, 0.1467, 0.05675, 0.2693, 0.02325, 0.2789, 0.1133, 0.5589, 0.1467, 0.5493, 0.2182, 0.2789, 0.1852, 0.2907, 0.2852, 0.5707, 0.3182, 0.5589, -0.02325, 0.2907, -0.05675, 0.2811, -0.1467, 0.5611, -0.1133, 0.5707, -0.1818, 0.2811, -0.2148, 0.2693, -0.3148, 0.5493, -0.2818, 0.5611, 0.1523, 0.1217, 0.132, 0.1438, 0.1477, 0.1583, 0.168, 0.1362, -0.2823, 0.2417, -0.298, 0.2562, -0.2777, 0.2783, -0.262, 0.2638, 0.1523, 0.03051, 0.168, 0.009485, 0.298, 0.1895, 0.2823, 0.2105, 0.168, 0.1362, 0.1477, 0.1583, 0.2777, 0.2783, 0.298, 0.2562, -0.1477, 0.009485, -0.132, 0.03051, -0.262, 0.2105, -0.2777, 0.1895, -0.132, 0.1438, -0.1523, 0.1217, -0.2823, 0.2417, -0.262, 0.2638, -0.2566, 0.3743, -0.2374, 0.3974, -0.2234, 0.3857, -0.2426, 0.3626, 0.3766, 0.4743, 0.3626, 0.4626, 0.3434, 0.4857, 0.3574, 0.4974, 0.2566, 0.0919, 0.2426, 0.0681, 0.3626, -0.0519, 0.3766, -0.0281, 0.2426, 0.3626, 0.2234, 0.3857, 0.3434, 0.4857, 0.3626, 0.4626, -0.2234, 0.0681, -0.2374, 0.0919, -0.3574, -0.0281, -0.3434, -0.0519, -0.2374, 0.3974, -0.2566, 0.3743, -0.3766, 0.4743, -0.3574, 0.4974, -0.05068, 0.01985, -0.08739, 0.01985, -0.08932, -0.01985, -0.05261, -0.01985, 0.1807, 0.05985, 0.1826, 0.02015, 0.2193, 0.02015, 0.2174, 0.05985, 0.01985, -0.01428, -0.01985, -0.009819, 0.02015, 0.2902, 0.05985, 0.2857, -0.05261, -0.009819, -0.08932, -0.02572, -0.2193, 0.2743, -0.1826, 0.2902, 0.01985, -0.02572, -0.01985, -0.03018, -0.05985, 0.2698, -0.02015, 0.2743, 0.08739, -0.03018, 0.05068, -0.01428, 0.1807, 0.2857, 0.2174, 0.2698, -0.1818, 0.05675, -0.2148, 0.05675, -0.2182, 0.02325, -0.1852, 0.02325, 0.2818, 0.1467, 0.2852, 0.1133, 0.3182, 0.1133, 0.3148, 0.1467, 0.05675, 0.2811, 0.02325, 0.2907, 0.1133, 0.5707, 0.1467, 0.5611, -0.1852, 0.2907, -0.2182, 0.2789, -0.3182, 0.5589, -0.2852, 0.5707, -0.02325, 0.2789, -0.05675, 0.2693, -0.1467, 0.5493, -0.1133, 0.5589, 0.2148, 0.2693, 0.1818, 0.2811, 0.2818, 0.5611, 0.3148, 0.5493, -0.132, 0.1438, -0.1523, 0.1217, -0.168, 0.1362, -0.1477, 0.1583, 0.262, 0.2638, 0.2777, 0.2783, 0.298, 0.2562, 0.2823, 0.2417, 0.132, 0.03051, 0.1477, 0.009485, 0.2777, 0.1895, 0.262, 0.2105, -0.1477, 0.1583, -0.168, 0.1362, -0.298, 0.2562, -0.2777, 0.2783, -0.168, 0.009485, -0.1523, 0.03051, -0.2823, 0.2105, -0.298, 0.1895, 0.1523, 0.1217, 0.132, 0.1438, 0.262, 0.2638, 0.2823, 0.2417, 0.2374, 0.3974, 0.2566, 0.3743, 0.2426, 0.3626, 0.2234, 0.3857, -0.3574, 0.4974, -0.3434, 0.4857, -0.3626, 0.4626, -0.3766, 0.4743, 0.2374, 0.0919, 0.2234, 0.0681, 0.3434, -0.0519, 0.3574, -0.0281, -0.2234, 0.3857, -0.2426, 0.3626, -0.3626, 0.4626, -0.3434, 0.4857, -0.2426, 0.0681, -0.2566, 0.0919, -0.3766, -0.0281, -0.3626, -0.0519, 0.2566, 0.3743, 0.2374, 0.3974, 0.3574, 0.4974, 0.3766, 0.4743])
_ca = me_antlers_antler.color_attributes.new('Col', 'BYTE_COLOR', 'CORNER')
_ca.data.foreach_set('color', [1.0, 1.0, 1.0, 1.0, 1.0, 1.0, 1.0, 1.0, 1.0, 1.0, 1.0, 1.0, 1.0, 1.0, 1.0, 1.0, 1.0, 1.0, 1.0, 1.0, 1.0, 1.0, 1.0, 1.0, 1.0, 1.0, 1.0, 1.0, 1.0, 1.0, 1.0, 1.0, 1.0, 1.0, 1.0, 1.0, 1.0, 1.0, 1.0, 1.0, 1.0, 1.0, 1.0, 1.0, 1.0, 1.0, 1.0, 1.0, 1.0, 1.0, 1.0, 1.0, 1.0, 1.0, 1.0, 1.0, 1.0, 1.0, 1.0, 1.0, 1.0, 1.0, 1.0, 1.0, 1.0, 1.0, 1.0, 1.0, 1.0, 1.0, 1.0, 1.0, 1.0, 1.0, 1.0, 1.0, 1.0, 1.0, 1.0, 1.0, 1.0, 1.0, 1.0, 1.0, 1.0, 1.0, 1.0, 1.0, 1.0, 1.0, 1.0, 1.0, 1.0, 1.0, 1.0, 1.0, 1.0, 1.0, 1.0, 1.0, 1.0, 1.0, 1.0, 1.0, 1.0, 1.0, 1.0, 1.0, 1.0, 1.0, 1.0, 1.0, 1.0, 1.0, 1.0, 1.0, 1.0, 1.0, 1.0, 1.0, 1.0, 1.0, 1.0, 1.0, 1.0, 1.0, 1.0, 1.0, 1.0, 1.0, 1.0, 1.0, 1.0, 1.0, 1.0, 1.0, 1.0, 1.0, 1.0, 1.0, 1.0, 1.0, 1.0, 1.0, 1.0, 1.0, 1.0, 1.0, 1.0, 1.0, 1.0, 1.0, 1.0, 1.0, 1.0, 1.0, 1.0, 1.0, 1.0, 1.0, 1.0, 1.0, 1.0, 1.0, 1.0, 1.0, 1.0, 1.0, 1.0, 1.0, 1.0, 1.0, 1.0, 1.0, 1.0, 1.0, 1.0, 1.0, 1.0, 1.0, 1.0, 1.0, 1.0, 1.0, 1.0, 1.0, 1.0, 1.0, 1.0, 1.0, 1.0, 1.0, 1.0, 1.0, 1.0, 1.0, 1.0, 1.0, 1.0, 1.0, 1.0, 1.0, 1.0, 1.0, 1.0, 1.0, 1.0, 1.0, 1.0, 1.0, 1.0, 1.0, 1.0, 1.0, 1.0, 1.0, 1.0, 1.0, 1.0, 1.0, 1.0, 1.0, 1.0, 1.0, 1.0, 1.0, 1.0, 1.0, 1.0, 1.0, 1.0, 1.0, 1.0, 1.0, 1.0, 1.0, 1.0, 1.0, 1.0, 1.0, 1.0, 1.0, 1.0, 1.0, 1.0, 1.0, 1.0, 1.0, 1.0, 1.0, 1.0, 1.0, 1.0, 1.0, 1.0, 1.0, 1.0, 1.0, 1.0, 1.0, 1.0, 1.0, 1.0, 1.0, 1.0, 1.0, 1.0, 1.0, 1.0, 1.0, 1.0, 1.0, 1.0, 1.0, 1.0, 1.0, 1.0, 1.0, 1.0, 1.0, 1.0, 1.0, 1.0, 1.0, 1.0, 1.0, 1.0, 1.0, 1.0, 1.0, 1.0, 1.0, 1.0, 1.0, 1.0, 1.0, 1.0, 1.0, 1.0, 1.0, 1.0, 1.0, 1.0, 1.0, 1.0, 1.0, 1.0, 1.0, 1.0, 1.0, 1.0, 1.0, 1.0, 1.0, 1.0, 1.0, 1.0, 1.0, 1.0, 1.0, 1.0, 1.0, 1.0, 1.0, 1.0, 1.0, 1.0, 1.0, 1.0, 1.0, 1.0, 1.0, 1.0, 1.0, 1.0, 1.0, 1.0, 1.0, 1.0, 1.0, 1.0, 1.0, 1.0, 1.0, 1.0, 1.0, 1.0, 1.0, 1.0, 1.0, 1.0, 1.0, 1.0, 1.0, 1.0, 1.0, 1.0, 1.0, 1.0, 1.0, 1.0, 1.0, 1.0, 1.0, 1.0, 1.0, 1.0, 1.0, 1.0, 1.0, 1.0, 1.0, 1.0, 1.0, 1.0, 1.0, 1.0, 1.0, 1.0, 1.0, 1.0, 1.0, 1.0, 1.0, 1.0, 1.0, 1.0, 1.0, 1.0, 1.0, 1.0, 1.0, 1.0, 1.0, 1.0, 1.0, 1.0, 1.0, 1.0, 1.0, 1.0, 1.0, 1.0, 1.0, 1.0, 1.0, 1.0, 1.0, 1.0, 1.0, 1.0, 1.0, 1.0, 1.0, 1.0, 1.0, 1.0, 1.0, 1.0, 1.0, 1.0, 1.0, 1.0, 1.0, 1.0, 1.0, 1.0, 1.0, 1.0, 1.0, 1.0, 1.0, 1.0, 1.0, 1.0, 1.0, 1.0, 1.0, 1.0, 1.0, 1.0, 1.0, 1.0, 1.0, 1.0, 1.0, 1.0, 1.0, 1.0, 1.0, 1.0, 1.0, 1.0, 1.0, 1.0, 1.0, 1.0, 1.0, 1.0, 1.0, 1.0, 1.0, 1.0, 1.0, 1.0, 1.0, 1.0, 1.0, 1.0, 1.0, 1.0, 1.0, 1.0, 1.0, 1.0, 1.0, 1.0, 1.0, 1.0, 1.0, 1.0, 1.0, 1.0, 1.0, 1.0, 1.0, 1.0, 1.0, 1.0, 1.0, 1.0, 1.0, 1.0, 1.0, 1.0, 1.0, 1.0, 1.0, 1.0, 1.0, 1.0, 1.0, 1.0, 1.0, 1.0, 1.0, 1.0, 1.0, 1.0, 1.0, 1.0, 1.0, 1.0, 1.0, 1.0, 1.0, 1.0, 1.0, 1.0, 1.0, 1.0, 1.0, 1.0, 1.0, 1.0, 1.0, 1.0, 1.0, 1.0, 1.0, 1.0, 1.0, 1.0, 1.0, 1.0, 1.0, 1.0, 1.0, 1.0, 1.0, 1.0, 1.0, 1.0, 1.0, 1.0, 1.0, 1.0, 1.0, 1.0, 1.0, 1.0, 1.0, 1.0, 1.0, 1.0, 1.0, 1.0, 1.0, 1.0, 1.0, 1.0, 1.0, 1.0, 1.0, 1.0, 1.0, 1.0, 1.0, 1.0, 1.0, 1.0, 1.0, 1.0, 1.0, 1.0, 1.0, 1.0, 1.0, 1.0, 1.0, 1.0, 1.0, 1.0, 1.0, 1.0, 1.0, 1.0, 1.0, 1.0, 1.0, 1.0, 1.0, 1.0, 1.0, 1.0, 1.0, 1.0, 1.0, 1.0, 1.0, 1.0, 1.0, 1.0, 1.0, 1.0, 1.0, 1.0, 1.0, 1.0, 1.0, 1.0, 1.0, 1.0, 1.0, 1.0, 1.0, 1.0, 1.0, 1.0, 1.0, 1.0, 1.0, 1.0, 1.0, 1.0, 1.0, 1.0, 1.0, 1.0, 1.0, 1.0, 1.0, 1.0, 1.0, 1.0, 1.0, 1.0, 1.0, 1.0, 1.0, 1.0, 1.0, 1.0, 1.0, 1.0, 1.0, 1.0, 1.0, 1.0, 1.0, 1.0, 1.0, 1.0, 1.0, 1.0, 1.0, 1.0, 1.0, 1.0, 1.0, 1.0, 1.0, 1.0, 1.0, 1.0, 1.0, 1.0, 1.0, 1.0, 1.0, 1.0, 1.0, 1.0, 1.0, 1.0, 1.0, 1.0, 1.0, 1.0, 1.0, 1.0, 1.0, 1.0, 1.0, 1.0, 1.0, 1.0, 1.0, 1.0, 1.0, 1.0, 1.0, 1.0, 1.0, 1.0, 1.0, 1.0, 1.0, 1.0, 1.0, 1.0, 1.0, 1.0, 1.0, 1.0, 1.0, 1.0, 1.0, 1.0, 1.0, 1.0, 1.0, 1.0, 1.0, 1.0, 1.0, 1.0, 1.0, 1.0, 1.0, 1.0, 1.0, 1.0, 1.0, 1.0, 1.0, 1.0, 1.0, 1.0, 1.0, 1.0, 1.0, 1.0, 1.0, 1.0, 1.0, 1.0, 1.0, 1.0, 1.0, 1.0, 1.0, 1.0, 1.0, 1.0, 1.0, 1.0, 1.0, 1.0, 1.0, 1.0, 1.0, 1.0, 1.0, 1.0, 1.0, 1.0, 1.0, 1.0, 1.0, 1.0, 1.0, 1.0, 1.0, 1.0, 1.0, 1.0, 1.0])
me_antlers_antler.materials.append(mat_antler)
me_antlers_antler.update()
me_earl_fur = bpy.data.meshes.new('EarL_Fur')
me_earl_fur.from_pydata([(-0.02, 0.0, 0.0), (0.02, 0.0, 0.0), (0.02, -0.04, 0.0), (-0.02, -0.04, 0.0), (-0.13, 0.0, 0.18), (-0.07, 0.0, 0.18), (-0.07, -0.04, 0.18), (-0.13, -0.04, 0.18)], [], [(0, 1, 2, 3), (4, 7, 6, 5), (0, 4, 5, 1), (1, 5, 6, 2), (2, 6, 7, 3), (3, 7, 4, 0)])
_uv = me_earl_fur.uv_layers.new(name='UVMap')
_uv.uv.foreach_set('vector', [0.02, 0.0, -0.02, 0.0, -0.02, -0.04, 0.02, -0.04, -0.13, 0.0, -0.13, -0.04, -0.07, -0.04, -0.07, 0.0, -0.02, 0.0, -0.13, 0.18, -0.07, 0.18, 0.02, 0.0, 0.0, 0.0, 0.0, 0.18, 0.04, 0.18, 0.04, 0.0, -0.02, 0.0, 0.07, 0.18, 0.13, 0.18, 0.02, 0.0, -0.04, 0.0, -0.04, 0.18, 0.0, 0.18, 0.0, 0.0])
_ca = me_earl_fur.color_attributes.new('Col', 'BYTE_COLOR', 'CORNER')
_ca.data.foreach_set('color', [1.0, 1.0, 1.0, 1.0, 1.0, 1.0, 1.0, 1.0, 1.0, 1.0, 1.0, 1.0, 1.0, 1.0, 1.0, 1.0, 1.0, 1.0, 1.0, 1.0, 1.0, 1.0, 1.0, 1.0, 1.0, 1.0, 1.0, 1.0, 1.0, 1.0, 1.0, 1.0, 1.0, 1.0, 1.0, 1.0, 1.0, 1.0, 1.0, 1.0, 1.0, 1.0, 1.0, 1.0, 1.0, 1.0, 1.0, 1.0, 1.0, 1.0, 1.0, 1.0, 1.0, 1.0, 1.0, 1.0, 1.0, 1.0, 1.0, 1.0, 1.0, 1.0, 1.0, 1.0, 1.0, 1.0, 1.0, 1.0, 1.0, 1.0, 1.0, 1.0, 1.0, 1.0, 1.0, 1.0, 1.0, 1.0, 1.0, 1.0, 1.0, 1.0, 1.0, 1.0, 1.0, 1.0, 1.0, 1.0, 1.0, 1.0, 1.0, 1.0, 1.0, 1.0, 1.0, 1.0])
me_earl_fur.materials.append(mat_fur)
me_earl_fur.update()
me_earl_pink = bpy.data.meshes.new('EarL_Pink')
me_earl_pink.from_pydata([(-0.065, -0.01, 0.04), (-0.035, -0.01, 0.04), (-0.035, -0.03, 0.04), (-0.065, -0.03, 0.04), (-0.065, -0.01, 0.16), (-0.035, -0.01, 0.16), (-0.035, -0.03, 0.16), (-0.065, -0.03, 0.16)], [], [(0, 1, 2, 3), (4, 7, 6, 5), (0, 4, 5, 1), (1, 5, 6, 2), (2, 6, 7, 3), (3, 7, 4, 0)])
_uv = me_earl_pink.uv_layers.new(name='UVMap')
_uv.uv.foreach_set('vector', [0.065, -0.01, 0.035, -0.01, 0.035, -0.03, 0.065, -0.03, -0.065, -0.01, -0.065, -0.03, -0.035, -0.03, -0.035, -0.01, -0.065, 0.04, -0.065, 0.16, -0.035, 0.16, -0.035, 0.04, 0.01, 0.04, 0.01, 0.16, 0.03, 0.16, 0.03, 0.04, 0.035, 0.04, 0.035, 0.16, 0.065, 0.16, 0.065, 0.04, -0.03, 0.04, -0.03, 0.16, -0.01, 0.16, -0.01, 0.04])
_ca = me_earl_pink.color_attributes.new('Col', 'BYTE_COLOR', 'CORNER')
_ca.data.foreach_set('color', [1.0, 1.0, 1.0, 1.0, 1.0, 1.0, 1.0, 1.0, 1.0, 1.0, 1.0, 1.0, 1.0, 1.0, 1.0, 1.0, 1.0, 1.0, 1.0, 1.0, 1.0, 1.0, 1.0, 1.0, 1.0, 1.0, 1.0, 1.0, 1.0, 1.0, 1.0, 1.0, 1.0, 1.0, 1.0, 1.0, 1.0, 1.0, 1.0, 1.0, 1.0, 1.0, 1.0, 1.0, 1.0, 1.0, 1.0, 1.0, 1.0, 1.0, 1.0, 1.0, 1.0, 1.0, 1.0, 1.0, 1.0, 1.0, 1.0, 1.0, 1.0, 1.0, 1.0, 1.0, 1.0, 1.0, 1.0, 1.0, 1.0, 1.0, 1.0, 1.0, 1.0, 1.0, 1.0, 1.0, 1.0, 1.0, 1.0, 1.0, 1.0, 1.0, 1.0, 1.0, 1.0, 1.0, 1.0, 1.0, 1.0, 1.0, 1.0, 1.0, 1.0, 1.0, 1.0, 1.0])
me_earl_pink.materials.append(mat_pink)
me_earl_pink.update()
me_earr_fur = bpy.data.meshes.new('EarR_Fur')
me_earr_fur.from_pydata([(-0.02, 0.0, 0.0), (0.02, 0.0, 0.0), (0.02, -0.04, 0.0), (-0.02, -0.04, 0.0), (0.07, 0.0, 0.18), (0.13, 0.0, 0.18), (0.13, -0.04, 0.18), (0.07, -0.04, 0.18)], [], [(0, 1, 2, 3), (4, 7, 6, 5), (0, 4, 5, 1), (1, 5, 6, 2), (2, 6, 7, 3), (3, 7, 4, 0)])
_uv = me_earr_fur.uv_layers.new(name='UVMap')
_uv.uv.foreach_set('vector', [0.02, 0.0, -0.02, 0.0, -0.02, -0.04, 0.02, -0.04, 0.07, 0.0, 0.07, -0.04, 0.13, -0.04, 0.13, 0.0, -0.02, 0.0, 0.07, 0.18, 0.13, 0.18, 0.02, 0.0, 0.0, 0.0, 0.0, 0.18, 0.04, 0.18, 0.04, 0.0, -0.02, 0.0, -0.13, 0.18, -0.07, 0.18, 0.02, 0.0, -0.04, 0.0, -0.04, 0.18, 0.0, 0.18, 0.0, 0.0])
_ca = me_earr_fur.color_attributes.new('Col', 'BYTE_COLOR', 'CORNER')
_ca.data.foreach_set('color', [1.0, 1.0, 1.0, 1.0, 1.0, 1.0, 1.0, 1.0, 1.0, 1.0, 1.0, 1.0, 1.0, 1.0, 1.0, 1.0, 1.0, 1.0, 1.0, 1.0, 1.0, 1.0, 1.0, 1.0, 1.0, 1.0, 1.0, 1.0, 1.0, 1.0, 1.0, 1.0, 1.0, 1.0, 1.0, 1.0, 1.0, 1.0, 1.0, 1.0, 1.0, 1.0, 1.0, 1.0, 1.0, 1.0, 1.0, 1.0, 1.0, 1.0, 1.0, 1.0, 1.0, 1.0, 1.0, 1.0, 1.0, 1.0, 1.0, 1.0, 1.0, 1.0, 1.0, 1.0, 1.0, 1.0, 1.0, 1.0, 1.0, 1.0, 1.0, 1.0, 1.0, 1.0, 1.0, 1.0, 1.0, 1.0, 1.0, 1.0, 1.0, 1.0, 1.0, 1.0, 1.0, 1.0, 1.0, 1.0, 1.0, 1.0, 1.0, 1.0, 1.0, 1.0, 1.0, 1.0])
me_earr_fur.materials.append(mat_fur)
me_earr_fur.update()
me_earr_pink = bpy.data.meshes.new('EarR_Pink')
me_earr_pink.from_pydata([(0.035, -0.01, 0.04), (0.065, -0.01, 0.04), (0.065, -0.03, 0.04), (0.035, -0.03, 0.04), (0.035, -0.01, 0.16), (0.065, -0.01, 0.16), (0.065, -0.03, 0.16), (0.035, -0.03, 0.16)], [], [(0, 1, 2, 3), (4, 7, 6, 5), (0, 4, 5, 1), (1, 5, 6, 2), (2, 6, 7, 3), (3, 7, 4, 0)])
_uv = me_earr_pink.uv_layers.new(name='UVMap')
_uv.uv.foreach_set('vector', [-0.035, -0.01, -0.065, -0.01, -0.065, -0.03, -0.035, -0.03, 0.035, -0.01, 0.035, -0.03, 0.065, -0.03, 0.065, -0.01, 0.035, 0.04, 0.035, 0.16, 0.065, 0.16, 0.065, 0.04, 0.01, 0.04, 0.01, 0.16, 0.03, 0.16, 0.03, 0.04, -0.065, 0.04, -0.065, 0.16, -0.035, 0.16, -0.035, 0.04, -0.03, 0.04, -0.03, 0.16, -0.01, 0.16, -0.01, 0.04])
_ca = me_earr_pink.color_attributes.new('Col', 'BYTE_COLOR', 'CORNER')
_ca.data.foreach_set('color', [1.0, 1.0, 1.0, 1.0, 1.0, 1.0, 1.0, 1.0, 1.0, 1.0, 1.0, 1.0, 1.0, 1.0, 1.0, 1.0, 1.0, 1.0, 1.0, 1.0, 1.0, 1.0, 1.0, 1.0, 1.0, 1.0, 1.0, 1.0, 1.0, 1.0, 1.0, 1.0, 1.0, 1.0, 1.0, 1.0, 1.0, 1.0, 1.0, 1.0, 1.0, 1.0, 1.0, 1.0, 1.0, 1.0, 1.0, 1.0, 1.0, 1.0, 1.0, 1.0, 1.0, 1.0, 1.0, 1.0, 1.0, 1.0, 1.0, 1.0, 1.0, 1.0, 1.0, 1.0, 1.0, 1.0, 1.0, 1.0, 1.0, 1.0, 1.0, 1.0, 1.0, 1.0, 1.0, 1.0, 1.0, 1.0, 1.0, 1.0, 1.0, 1.0, 1.0, 1.0, 1.0, 1.0, 1.0, 1.0, 1.0, 1.0, 1.0, 1.0, 1.0, 1.0, 1.0, 1.0])
me_earr_pink.materials.append(mat_pink)
me_earr_pink.update()
me_tail_furlight = bpy.data.meshes.new('Tail_FurLight')
me_tail_furlight.from_pydata([(-0.05, -0.02, -0.12), (0.05, -0.02, -0.12), (0.05, -0.1, -0.12), (-0.05, -0.1, -0.12), (-0.05, -0.02, 0.04), (0.05, -0.02, 0.04), (0.05, -0.1, 0.04), (-0.05, -0.1, 0.04)], [], [(0, 1, 2, 3), (4, 7, 6, 5), (0, 4, 5, 1), (1, 5, 6, 2), (2, 6, 7, 3), (3, 7, 4, 0)])
_uv = me_tail_furlight.uv_layers.new(name='UVMap')
_uv.uv.foreach_set('vector', [0.05, -0.02, -0.05, -0.02, -0.05, -0.1, 0.05, -0.1, -0.05, -0.02, -0.05, -0.1, 0.05, -0.1, 0.05, -0.02, -0.05, -0.12, -0.05, 0.04, 0.05, 0.04, 0.05, -0.12, 0.02, -0.12, 0.02, 0.04, 0.1, 0.04, 0.1, -0.12, -0.05, -0.12, -0.05, 0.04, 0.05, 0.04, 0.05, -0.12, -0.1, -0.12, -0.1, 0.04, -0.02, 0.04, -0.02, -0.12])
_ca = me_tail_furlight.color_attributes.new('Col', 'BYTE_COLOR', 'CORNER')
_ca.data.foreach_set('color', [1.0, 1.0, 1.0, 1.0, 1.0, 1.0, 1.0, 1.0, 1.0, 1.0, 1.0, 1.0, 1.0, 1.0, 1.0, 1.0, 1.0, 1.0, 1.0, 1.0, 1.0, 1.0, 1.0, 1.0, 1.0, 1.0, 1.0, 1.0, 1.0, 1.0, 1.0, 1.0, 1.0, 1.0, 1.0, 1.0, 1.0, 1.0, 1.0, 1.0, 1.0, 1.0, 1.0, 1.0, 1.0, 1.0, 1.0, 1.0, 1.0, 1.0, 1.0, 1.0, 1.0, 1.0, 1.0, 1.0, 1.0, 1.0, 1.0, 1.0, 1.0, 1.0, 1.0, 1.0, 1.0, 1.0, 1.0, 1.0, 1.0, 1.0, 1.0, 1.0, 1.0, 1.0, 1.0, 1.0, 1.0, 1.0, 1.0, 1.0, 1.0, 1.0, 1.0, 1.0, 1.0, 1.0, 1.0, 1.0, 1.0, 1.0, 1.0, 1.0, 1.0, 1.0, 1.0, 1.0])
me_tail_furlight.materials.append(mat_furlight)
me_tail_furlight.update()
me_legfl_fur = bpy.data.meshes.new('LegFL_Fur')
me_legfl_fur.from_pydata([(0.08, 0.08, 0.0), (0.08, -0.08, 0.0), (-0.08, -0.08, 0.0), (-0.08, 0.08, 0.0), (0.08, 0.08, -0.38), (0.08, -0.08, -0.38), (-0.08, -0.08, -0.38), (-0.08, 0.08, -0.38), (0.035, 0.035, -0.38), (0.035, -0.035, -0.38), (-0.035, -0.035, -0.38), (-0.035, 0.035, -0.38), (0.035, 0.035, -0.74), (0.035, -0.035, -0.74), (-0.035, -0.035, -0.74), (-0.035, 0.035, -0.74)], [], [(0, 3, 2, 1), (4, 5, 6, 7), (0, 1, 5, 4), (1, 2, 6, 5), (2, 3, 7, 6), (3, 0, 4, 7), (8, 11, 10, 9), (12, 13, 14, 15), (8, 9, 13, 12), (9, 10, 14, 13), (10, 11, 15, 14), (11, 8, 12, 15)])
_uv = me_legfl_fur.uv_layers.new(name='UVMap')
_uv.uv.foreach_set('vector', [0.08, 0.08, -0.08, 0.08, -0.08, -0.08, 0.08, -0.08, -0.08, 0.08, -0.08, -0.08, 0.08, -0.08, 0.08, 0.08, -0.08, 0.0, 0.08, 0.0, 0.08, -0.38, -0.08, -0.38, -0.08, 0.0, 0.08, 0.0, 0.08, -0.38, -0.08, -0.38, -0.08, 0.0, 0.08, 0.0, 0.08, -0.38, -0.08, -0.38, -0.08, 0.0, 0.08, 0.0, 0.08, -0.38, -0.08, -0.38, 0.035, 0.035, -0.035, 0.035, -0.035, -0.035, 0.035, -0.035, -0.035, 0.035, -0.035, -0.035, 0.035, -0.035, 0.035, 0.035, -0.035, -0.38, 0.035, -0.38, 0.035, -0.74, -0.035, -0.74, -0.035, -0.38, 0.035, -0.38, 0.035, -0.74, -0.035, -0.74, -0.035, -0.38, 0.035, -0.38, 0.035, -0.74, -0.035, -0.74, -0.035, -0.38, 0.035, -0.38, 0.035, -0.74, -0.035, -0.74])
_ca = me_legfl_fur.color_attributes.new('Col', 'BYTE_COLOR', 'CORNER')
_ca.data.foreach_set('color', [1.0, 1.0, 1.0, 1.0, 1.0, 1.0, 1.0, 1.0, 1.0, 1.0, 1.0, 1.0, 1.0, 1.0, 1.0, 1.0, 1.0, 1.0, 1.0, 1.0, 1.0, 1.0, 1.0, 1.0, 1.0, 1.0, 1.0, 1.0, 1.0, 1.0, 1.0, 1.0, 1.0, 1.0, 1.0, 1.0, 1.0, 1.0, 1.0, 1.0, 1.0, 1.0, 1.0, 1.0, 1.0, 1.0, 1.0, 1.0, 1.0, 1.0, 1.0, 1.0, 1.0, 1.0, 1.0, 1.0, 1.0, 1.0, 1.0, 1.0, 1.0, 1.0, 1.0, 1.0, 1.0, 1.0, 1.0, 1.0, 1.0, 1.0, 1.0, 1.0, 1.0, 1.0, 1.0, 1.0, 1.0, 1.0, 1.0, 1.0, 1.0, 1.0, 1.0, 1.0, 1.0, 1.0, 1.0, 1.0, 1.0, 1.0, 1.0, 1.0, 1.0, 1.0, 1.0, 1.0, 1.0, 1.0, 1.0, 1.0, 1.0, 1.0, 1.0, 1.0, 1.0, 1.0, 1.0, 1.0, 1.0, 1.0, 1.0, 1.0, 1.0, 1.0, 1.0, 1.0, 1.0, 1.0, 1.0, 1.0, 1.0, 1.0, 1.0, 1.0, 1.0, 1.0, 1.0, 1.0, 1.0, 1.0, 1.0, 1.0, 1.0, 1.0, 1.0, 1.0, 1.0, 1.0, 1.0, 1.0, 1.0, 1.0, 1.0, 1.0, 1.0, 1.0, 1.0, 1.0, 1.0, 1.0, 1.0, 1.0, 1.0, 1.0, 1.0, 1.0, 1.0, 1.0, 1.0, 1.0, 1.0, 1.0, 1.0, 1.0, 1.0, 1.0, 1.0, 1.0, 1.0, 1.0, 1.0, 1.0, 1.0, 1.0, 1.0, 1.0, 1.0, 1.0, 1.0, 1.0, 1.0, 1.0, 1.0, 1.0, 1.0, 1.0, 1.0, 1.0, 1.0, 1.0, 1.0, 1.0])
me_legfl_fur.materials.append(mat_fur)
me_legfl_fur.update()
me_legfl_dark = bpy.data.meshes.new('LegFL_Dark')
me_legfl_dark.from_pydata([(-0.045, 0.06, -0.8), (0.045, 0.06, -0.8), (0.045, -0.06, -0.8), (-0.045, -0.06, -0.8), (-0.045, 0.06, -0.74), (0.045, 0.06, -0.74), (0.045, -0.06, -0.74), (-0.045, -0.06, -0.74)], [], [(0, 1, 2, 3), (4, 7, 6, 5), (0, 4, 5, 1), (1, 5, 6, 2), (2, 6, 7, 3), (3, 7, 4, 0)])
_uv = me_legfl_dark.uv_layers.new(name='UVMap')
_uv.uv.foreach_set('vector', [0.045, 0.06, -0.045, 0.06, -0.045, -0.06, 0.045, -0.06, -0.045, 0.06, -0.045, -0.06, 0.045, -0.06, 0.045, 0.06, -0.045, -0.8, -0.045, -0.74, 0.045, -0.74, 0.045, -0.8, -0.06, -0.8, -0.06, -0.74, 0.06, -0.74, 0.06, -0.8, -0.045, -0.8, -0.045, -0.74, 0.045, -0.74, 0.045, -0.8, -0.06, -0.8, -0.06, -0.74, 0.06, -0.74, 0.06, -0.8])
_ca = me_legfl_dark.color_attributes.new('Col', 'BYTE_COLOR', 'CORNER')
_ca.data.foreach_set('color', [1.0, 1.0, 1.0, 1.0, 1.0, 1.0, 1.0, 1.0, 1.0, 1.0, 1.0, 1.0, 1.0, 1.0, 1.0, 1.0, 1.0, 1.0, 1.0, 1.0, 1.0, 1.0, 1.0, 1.0, 1.0, 1.0, 1.0, 1.0, 1.0, 1.0, 1.0, 1.0, 1.0, 1.0, 1.0, 1.0, 1.0, 1.0, 1.0, 1.0, 1.0, 1.0, 1.0, 1.0, 1.0, 1.0, 1.0, 1.0, 1.0, 1.0, 1.0, 1.0, 1.0, 1.0, 1.0, 1.0, 1.0, 1.0, 1.0, 1.0, 1.0, 1.0, 1.0, 1.0, 1.0, 1.0, 1.0, 1.0, 1.0, 1.0, 1.0, 1.0, 1.0, 1.0, 1.0, 1.0, 1.0, 1.0, 1.0, 1.0, 1.0, 1.0, 1.0, 1.0, 1.0, 1.0, 1.0, 1.0, 1.0, 1.0, 1.0, 1.0, 1.0, 1.0, 1.0, 1.0])
me_legfl_dark.materials.append(mat_dark)
me_legfl_dark.update()
me_legfr_fur = bpy.data.meshes.new('LegFR_Fur')
me_legfr_fur.from_pydata([(0.08, 0.08, 0.0), (0.08, -0.08, 0.0), (-0.08, -0.08, 0.0), (-0.08, 0.08, 0.0), (0.08, 0.08, -0.38), (0.08, -0.08, -0.38), (-0.08, -0.08, -0.38), (-0.08, 0.08, -0.38), (0.035, 0.035, -0.38), (0.035, -0.035, -0.38), (-0.035, -0.035, -0.38), (-0.035, 0.035, -0.38), (0.035, 0.035, -0.74), (0.035, -0.035, -0.74), (-0.035, -0.035, -0.74), (-0.035, 0.035, -0.74)], [], [(0, 3, 2, 1), (4, 5, 6, 7), (0, 1, 5, 4), (1, 2, 6, 5), (2, 3, 7, 6), (3, 0, 4, 7), (8, 11, 10, 9), (12, 13, 14, 15), (8, 9, 13, 12), (9, 10, 14, 13), (10, 11, 15, 14), (11, 8, 12, 15)])
_uv = me_legfr_fur.uv_layers.new(name='UVMap')
_uv.uv.foreach_set('vector', [0.08, 0.08, -0.08, 0.08, -0.08, -0.08, 0.08, -0.08, -0.08, 0.08, -0.08, -0.08, 0.08, -0.08, 0.08, 0.08, -0.08, 0.0, 0.08, 0.0, 0.08, -0.38, -0.08, -0.38, -0.08, 0.0, 0.08, 0.0, 0.08, -0.38, -0.08, -0.38, -0.08, 0.0, 0.08, 0.0, 0.08, -0.38, -0.08, -0.38, -0.08, 0.0, 0.08, 0.0, 0.08, -0.38, -0.08, -0.38, 0.035, 0.035, -0.035, 0.035, -0.035, -0.035, 0.035, -0.035, -0.035, 0.035, -0.035, -0.035, 0.035, -0.035, 0.035, 0.035, -0.035, -0.38, 0.035, -0.38, 0.035, -0.74, -0.035, -0.74, -0.035, -0.38, 0.035, -0.38, 0.035, -0.74, -0.035, -0.74, -0.035, -0.38, 0.035, -0.38, 0.035, -0.74, -0.035, -0.74, -0.035, -0.38, 0.035, -0.38, 0.035, -0.74, -0.035, -0.74])
_ca = me_legfr_fur.color_attributes.new('Col', 'BYTE_COLOR', 'CORNER')
_ca.data.foreach_set('color', [1.0, 1.0, 1.0, 1.0, 1.0, 1.0, 1.0, 1.0, 1.0, 1.0, 1.0, 1.0, 1.0, 1.0, 1.0, 1.0, 1.0, 1.0, 1.0, 1.0, 1.0, 1.0, 1.0, 1.0, 1.0, 1.0, 1.0, 1.0, 1.0, 1.0, 1.0, 1.0, 1.0, 1.0, 1.0, 1.0, 1.0, 1.0, 1.0, 1.0, 1.0, 1.0, 1.0, 1.0, 1.0, 1.0, 1.0, 1.0, 1.0, 1.0, 1.0, 1.0, 1.0, 1.0, 1.0, 1.0, 1.0, 1.0, 1.0, 1.0, 1.0, 1.0, 1.0, 1.0, 1.0, 1.0, 1.0, 1.0, 1.0, 1.0, 1.0, 1.0, 1.0, 1.0, 1.0, 1.0, 1.0, 1.0, 1.0, 1.0, 1.0, 1.0, 1.0, 1.0, 1.0, 1.0, 1.0, 1.0, 1.0, 1.0, 1.0, 1.0, 1.0, 1.0, 1.0, 1.0, 1.0, 1.0, 1.0, 1.0, 1.0, 1.0, 1.0, 1.0, 1.0, 1.0, 1.0, 1.0, 1.0, 1.0, 1.0, 1.0, 1.0, 1.0, 1.0, 1.0, 1.0, 1.0, 1.0, 1.0, 1.0, 1.0, 1.0, 1.0, 1.0, 1.0, 1.0, 1.0, 1.0, 1.0, 1.0, 1.0, 1.0, 1.0, 1.0, 1.0, 1.0, 1.0, 1.0, 1.0, 1.0, 1.0, 1.0, 1.0, 1.0, 1.0, 1.0, 1.0, 1.0, 1.0, 1.0, 1.0, 1.0, 1.0, 1.0, 1.0, 1.0, 1.0, 1.0, 1.0, 1.0, 1.0, 1.0, 1.0, 1.0, 1.0, 1.0, 1.0, 1.0, 1.0, 1.0, 1.0, 1.0, 1.0, 1.0, 1.0, 1.0, 1.0, 1.0, 1.0, 1.0, 1.0, 1.0, 1.0, 1.0, 1.0, 1.0, 1.0, 1.0, 1.0, 1.0, 1.0])
me_legfr_fur.materials.append(mat_fur)
me_legfr_fur.update()
me_legfr_dark = bpy.data.meshes.new('LegFR_Dark')
me_legfr_dark.from_pydata([(-0.045, 0.06, -0.8), (0.045, 0.06, -0.8), (0.045, -0.06, -0.8), (-0.045, -0.06, -0.8), (-0.045, 0.06, -0.74), (0.045, 0.06, -0.74), (0.045, -0.06, -0.74), (-0.045, -0.06, -0.74)], [], [(0, 1, 2, 3), (4, 7, 6, 5), (0, 4, 5, 1), (1, 5, 6, 2), (2, 6, 7, 3), (3, 7, 4, 0)])
_uv = me_legfr_dark.uv_layers.new(name='UVMap')
_uv.uv.foreach_set('vector', [0.045, 0.06, -0.045, 0.06, -0.045, -0.06, 0.045, -0.06, -0.045, 0.06, -0.045, -0.06, 0.045, -0.06, 0.045, 0.06, -0.045, -0.8, -0.045, -0.74, 0.045, -0.74, 0.045, -0.8, -0.06, -0.8, -0.06, -0.74, 0.06, -0.74, 0.06, -0.8, -0.045, -0.8, -0.045, -0.74, 0.045, -0.74, 0.045, -0.8, -0.06, -0.8, -0.06, -0.74, 0.06, -0.74, 0.06, -0.8])
_ca = me_legfr_dark.color_attributes.new('Col', 'BYTE_COLOR', 'CORNER')
_ca.data.foreach_set('color', [1.0, 1.0, 1.0, 1.0, 1.0, 1.0, 1.0, 1.0, 1.0, 1.0, 1.0, 1.0, 1.0, 1.0, 1.0, 1.0, 1.0, 1.0, 1.0, 1.0, 1.0, 1.0, 1.0, 1.0, 1.0, 1.0, 1.0, 1.0, 1.0, 1.0, 1.0, 1.0, 1.0, 1.0, 1.0, 1.0, 1.0, 1.0, 1.0, 1.0, 1.0, 1.0, 1.0, 1.0, 1.0, 1.0, 1.0, 1.0, 1.0, 1.0, 1.0, 1.0, 1.0, 1.0, 1.0, 1.0, 1.0, 1.0, 1.0, 1.0, 1.0, 1.0, 1.0, 1.0, 1.0, 1.0, 1.0, 1.0, 1.0, 1.0, 1.0, 1.0, 1.0, 1.0, 1.0, 1.0, 1.0, 1.0, 1.0, 1.0, 1.0, 1.0, 1.0, 1.0, 1.0, 1.0, 1.0, 1.0, 1.0, 1.0, 1.0, 1.0, 1.0, 1.0, 1.0, 1.0])
me_legfr_dark.materials.append(mat_dark)
me_legfr_dark.update()
me_legbl_fur = bpy.data.meshes.new('LegBL_Fur')
me_legbl_fur.from_pydata([(0.11, 0.1087, -0.01716), (0.11, -0.1087, 0.01716), (-0.11, -0.1087, 0.01716), (-0.11, 0.1087, -0.01716), (0.11, 0.04865, -0.3972), (0.11, -0.1687, -0.3628), (-0.11, -0.1687, -0.3628), (-0.11, 0.04865, -0.3972), (0.035, -0.02548, -0.3742), (0.035, -0.09452, -0.3858), (-0.035, -0.09452, -0.3858), (-0.035, -0.02548, -0.3742), (0.035, 0.03452, -0.7342), (0.035, -0.03452, -0.7458), (-0.035, -0.03452, -0.7458), (-0.035, 0.03452, -0.7342)], [], [(0, 3, 2, 1), (4, 5, 6, 7), (0, 1, 5, 4), (1, 2, 6, 5), (2, 3, 7, 6), (3, 0, 4, 7), (8, 11, 10, 9), (12, 13, 14, 15), (8, 9, 13, 12), (9, 10, 14, 13), (10, 11, 15, 14), (11, 8, 12, 15)])
_uv = me_legbl_fur.uv_layers.new(name='UVMap')
_uv.uv.foreach_set('vector', [0.11, 0.1087, -0.11, 0.1087, -0.11, -0.1087, 0.11, -0.1087, -0.11, 0.04865, -0.11, -0.1687, 0.11, -0.1687, 0.11, 0.04865, -0.1087, -0.01716, 0.1087, 0.01716, 0.1687, -0.3628, -0.04865, -0.3972, -0.11, 0.01716, 0.11, 0.01716, 0.11, -0.3628, -0.11, -0.3628, -0.1087, 0.01716, 0.1087, -0.01716, 0.04865, -0.3972, -0.1687, -0.3628, -0.11, -0.01716, 0.11, -0.01716, 0.11, -0.3972, -0.11, -0.3972, 0.035, -0.02548, -0.035, -0.02548, -0.035, -0.09452, 0.035, -0.09452, -0.035, 0.03452, -0.035, -0.03452, 0.035, -0.03452, 0.035, 0.03452, 0.02548, -0.3742, 0.09452, -0.3858, 0.03452, -0.7458, -0.03452, -0.7342, -0.035, -0.3858, 0.035, -0.3858, 0.035, -0.7458, -0.035, -0.7458, -0.09452, -0.3858, -0.02548, -0.3742, 0.03452, -0.7342, -0.03452, -0.7458, -0.035, -0.3742, 0.035, -0.3742, 0.035, -0.7342, -0.035, -0.7342])
_ca = me_legbl_fur.color_attributes.new('Col', 'BYTE_COLOR', 'CORNER')
_ca.data.foreach_set('color', [1.0, 1.0, 1.0, 1.0, 1.0, 1.0, 1.0, 1.0, 1.0, 1.0, 1.0, 1.0, 1.0, 1.0, 1.0, 1.0, 1.0, 1.0, 1.0, 1.0, 1.0, 1.0, 1.0, 1.0, 1.0, 1.0, 1.0, 1.0, 1.0, 1.0, 1.0, 1.0, 1.0, 1.0, 1.0, 1.0, 1.0, 1.0, 1.0, 1.0, 1.0, 1.0, 1.0, 1.0, 1.0, 1.0, 1.0, 1.0, 1.0, 1.0, 1.0, 1.0, 1.0, 1.0, 1.0, 1.0, 1.0, 1.0, 1.0, 1.0, 1.0, 1.0, 1.0, 1.0, 1.0, 1.0, 1.0, 1.0, 1.0, 1.0, 1.0, 1.0, 1.0, 1.0, 1.0, 1.0, 1.0, 1.0, 1.0, 1.0, 1.0, 1.0, 1.0, 1.0, 1.0, 1.0, 1.0, 1.0, 1.0, 1.0, 1.0, 1.0, 1.0, 1.0, 1.0, 1.0, 1.0, 1.0, 1.0, 1.0, 1.0, 1.0, 1.0, 1.0, 1.0, 1.0, 1.0, 1.0, 1.0, 1.0, 1.0, 1.0, 1.0, 1.0, 1.0, 1.0, 1.0, 1.0, 1.0, 1.0, 1.0, 1.0, 1.0, 1.0, 1.0, 1.0, 1.0, 1.0, 1.0, 1.0, 1.0, 1.0, 1.0, 1.0, 1.0, 1.0, 1.0, 1.0, 1.0, 1.0, 1.0, 1.0, 1.0, 1.0, 1.0, 1.0, 1.0, 1.0, 1.0, 1.0, 1.0, 1.0, 1.0, 1.0, 1.0, 1.0, 1.0, 1.0, 1.0, 1.0, 1.0, 1.0, 1.0, 1.0, 1.0, 1.0, 1.0, 1.0, 1.0, 1.0, 1.0, 1.0, 1.0, 1.0, 1.0, 1.0, 1.0, 1.0, 1.0, 1.0, 1.0, 1.0, 1.0, 1.0, 1.0, 1.0, 1.0, 1.0, 1.0, 1.0, 1.0, 1.0])
me_legbl_fur.materials.append(mat_fur)
me_legbl_fur.update()
me_legbl_dark = bpy.data.meshes.new('LegBL_Dark')
me_legbl_dark.from_pydata([(-0.045, 0.06, -0.8), (0.045, 0.06, -0.8), (0.045, -0.06, -0.8), (-0.045, -0.06, -0.8), (-0.045, 0.06, -0.74), (0.045, 0.06, -0.74), (0.045, -0.06, -0.74), (-0.045, -0.06, -0.74)], [], [(0, 1, 2, 3), (4, 7, 6, 5), (0, 4, 5, 1), (1, 5, 6, 2), (2, 6, 7, 3), (3, 7, 4, 0)])
_uv = me_legbl_dark.uv_layers.new(name='UVMap')
_uv.uv.foreach_set('vector', [0.045, 0.06, -0.045, 0.06, -0.045, -0.06, 0.045, -0.06, -0.045, 0.06, -0.045, -0.06, 0.045, -0.06, 0.045, 0.06, -0.045, -0.8, -0.045, -0.74, 0.045, -0.74, 0.045, -0.8, -0.06, -0.8, -0.06, -0.74, 0.06, -0.74, 0.06, -0.8, -0.045, -0.8, -0.045, -0.74, 0.045, -0.74, 0.045, -0.8, -0.06, -0.8, -0.06, -0.74, 0.06, -0.74, 0.06, -0.8])
_ca = me_legbl_dark.color_attributes.new('Col', 'BYTE_COLOR', 'CORNER')
_ca.data.foreach_set('color', [1.0, 1.0, 1.0, 1.0, 1.0, 1.0, 1.0, 1.0, 1.0, 1.0, 1.0, 1.0, 1.0, 1.0, 1.0, 1.0, 1.0, 1.0, 1.0, 1.0, 1.0, 1.0, 1.0, 1.0, 1.0, 1.0, 1.0, 1.0, 1.0, 1.0, 1.0, 1.0, 1.0, 1.0, 1.0, 1.0, 1.0, 1.0, 1.0, 1.0, 1.0, 1.0, 1.0, 1.0, 1.0, 1.0, 1.0, 1.0, 1.0, 1.0, 1.0, 1.0, 1.0, 1.0, 1.0, 1.0, 1.0, 1.0, 1.0, 1.0, 1.0, 1.0, 1.0, 1.0, 1.0, 1.0, 1.0, 1.0, 1.0, 1.0, 1.0, 1.0, 1.0, 1.0, 1.0, 1.0, 1.0, 1.0, 1.0, 1.0, 1.0, 1.0, 1.0, 1.0, 1.0, 1.0, 1.0, 1.0, 1.0, 1.0, 1.0, 1.0, 1.0, 1.0, 1.0, 1.0])
me_legbl_dark.materials.append(mat_dark)
me_legbl_dark.update()
me_legbr_fur = bpy.data.meshes.new('LegBR_Fur')
me_legbr_fur.from_pydata([(0.11, 0.1087, -0.01716), (0.11, -0.1087, 0.01716), (-0.11, -0.1087, 0.01716), (-0.11, 0.1087, -0.01716), (0.11, 0.04865, -0.3972), (0.11, -0.1687, -0.3628), (-0.11, -0.1687, -0.3628), (-0.11, 0.04865, -0.3972), (0.035, -0.02548, -0.3742), (0.035, -0.09452, -0.3858), (-0.035, -0.09452, -0.3858), (-0.035, -0.02548, -0.3742), (0.035, 0.03452, -0.7342), (0.035, -0.03452, -0.7458), (-0.035, -0.03452, -0.7458), (-0.035, 0.03452, -0.7342)], [], [(0, 3, 2, 1), (4, 5, 6, 7), (0, 1, 5, 4), (1, 2, 6, 5), (2, 3, 7, 6), (3, 0, 4, 7), (8, 11, 10, 9), (12, 13, 14, 15), (8, 9, 13, 12), (9, 10, 14, 13), (10, 11, 15, 14), (11, 8, 12, 15)])
_uv = me_legbr_fur.uv_layers.new(name='UVMap')
_uv.uv.foreach_set('vector', [0.11, 0.1087, -0.11, 0.1087, -0.11, -0.1087, 0.11, -0.1087, -0.11, 0.04865, -0.11, -0.1687, 0.11, -0.1687, 0.11, 0.04865, -0.1087, -0.01716, 0.1087, 0.01716, 0.1687, -0.3628, -0.04865, -0.3972, -0.11, 0.01716, 0.11, 0.01716, 0.11, -0.3628, -0.11, -0.3628, -0.1087, 0.01716, 0.1087, -0.01716, 0.04865, -0.3972, -0.1687, -0.3628, -0.11, -0.01716, 0.11, -0.01716, 0.11, -0.3972, -0.11, -0.3972, 0.035, -0.02548, -0.035, -0.02548, -0.035, -0.09452, 0.035, -0.09452, -0.035, 0.03452, -0.035, -0.03452, 0.035, -0.03452, 0.035, 0.03452, 0.02548, -0.3742, 0.09452, -0.3858, 0.03452, -0.7458, -0.03452, -0.7342, -0.035, -0.3858, 0.035, -0.3858, 0.035, -0.7458, -0.035, -0.7458, -0.09452, -0.3858, -0.02548, -0.3742, 0.03452, -0.7342, -0.03452, -0.7458, -0.035, -0.3742, 0.035, -0.3742, 0.035, -0.7342, -0.035, -0.7342])
_ca = me_legbr_fur.color_attributes.new('Col', 'BYTE_COLOR', 'CORNER')
_ca.data.foreach_set('color', [1.0, 1.0, 1.0, 1.0, 1.0, 1.0, 1.0, 1.0, 1.0, 1.0, 1.0, 1.0, 1.0, 1.0, 1.0, 1.0, 1.0, 1.0, 1.0, 1.0, 1.0, 1.0, 1.0, 1.0, 1.0, 1.0, 1.0, 1.0, 1.0, 1.0, 1.0, 1.0, 1.0, 1.0, 1.0, 1.0, 1.0, 1.0, 1.0, 1.0, 1.0, 1.0, 1.0, 1.0, 1.0, 1.0, 1.0, 1.0, 1.0, 1.0, 1.0, 1.0, 1.0, 1.0, 1.0, 1.0, 1.0, 1.0, 1.0, 1.0, 1.0, 1.0, 1.0, 1.0, 1.0, 1.0, 1.0, 1.0, 1.0, 1.0, 1.0, 1.0, 1.0, 1.0, 1.0, 1.0, 1.0, 1.0, 1.0, 1.0, 1.0, 1.0, 1.0, 1.0, 1.0, 1.0, 1.0, 1.0, 1.0, 1.0, 1.0, 1.0, 1.0, 1.0, 1.0, 1.0, 1.0, 1.0, 1.0, 1.0, 1.0, 1.0, 1.0, 1.0, 1.0, 1.0, 1.0, 1.0, 1.0, 1.0, 1.0, 1.0, 1.0, 1.0, 1.0, 1.0, 1.0, 1.0, 1.0, 1.0, 1.0, 1.0, 1.0, 1.0, 1.0, 1.0, 1.0, 1.0, 1.0, 1.0, 1.0, 1.0, 1.0, 1.0, 1.0, 1.0, 1.0, 1.0, 1.0, 1.0, 1.0, 1.0, 1.0, 1.0, 1.0, 1.0, 1.0, 1.0, 1.0, 1.0, 1.0, 1.0, 1.0, 1.0, 1.0, 1.0, 1.0, 1.0, 1.0, 1.0, 1.0, 1.0, 1.0, 1.0, 1.0, 1.0, 1.0, 1.0, 1.0, 1.0, 1.0, 1.0, 1.0, 1.0, 1.0, 1.0, 1.0, 1.0, 1.0, 1.0, 1.0, 1.0, 1.0, 1.0, 1.0, 1.0, 1.0, 1.0, 1.0, 1.0, 1.0, 1.0])
me_legbr_fur.materials.append(mat_fur)
me_legbr_fur.update()
me_legbr_dark = bpy.data.meshes.new('LegBR_Dark')
me_legbr_dark.from_pydata([(-0.045, 0.06, -0.8), (0.045, 0.06, -0.8), (0.045, -0.06, -0.8), (-0.045, -0.06, -0.8), (-0.045, 0.06, -0.74), (0.045, 0.06, -0.74), (0.045, -0.06, -0.74), (-0.045, -0.06, -0.74)], [], [(0, 1, 2, 3), (4, 7, 6, 5), (0, 4, 5, 1), (1, 5, 6, 2), (2, 6, 7, 3), (3, 7, 4, 0)])
_uv = me_legbr_dark.uv_layers.new(name='UVMap')
_uv.uv.foreach_set('vector', [0.045, 0.06, -0.045, 0.06, -0.045, -0.06, 0.045, -0.06, -0.045, 0.06, -0.045, -0.06, 0.045, -0.06, 0.045, 0.06, -0.045, -0.8, -0.045, -0.74, 0.045, -0.74, 0.045, -0.8, -0.06, -0.8, -0.06, -0.74, 0.06, -0.74, 0.06, -0.8, -0.045, -0.8, -0.045, -0.74, 0.045, -0.74, 0.045, -0.8, -0.06, -0.8, -0.06, -0.74, 0.06, -0.74, 0.06, -0.8])
_ca = me_legbr_dark.color_attributes.new('Col', 'BYTE_COLOR', 'CORNER')
_ca.data.foreach_set('color', [1.0, 1.0, 1.0, 1.0, 1.0, 1.0, 1.0, 1.0, 1.0, 1.0, 1.0, 1.0, 1.0, 1.0, 1.0, 1.0, 1.0, 1.0, 1.0, 1.0, 1.0, 1.0, 1.0, 1.0, 1.0, 1.0, 1.0, 1.0, 1.0, 1.0, 1.0, 1.0, 1.0, 1.0, 1.0, 1.0, 1.0, 1.0, 1.0, 1.0, 1.0, 1.0, 1.0, 1.0, 1.0, 1.0, 1.0, 1.0, 1.0, 1.0, 1.0, 1.0, 1.0, 1.0, 1.0, 1.0, 1.0, 1.0, 1.0, 1.0, 1.0, 1.0, 1.0, 1.0, 1.0, 1.0, 1.0, 1.0, 1.0, 1.0, 1.0, 1.0, 1.0, 1.0, 1.0, 1.0, 1.0, 1.0, 1.0, 1.0, 1.0, 1.0, 1.0, 1.0, 1.0, 1.0, 1.0, 1.0, 1.0, 1.0, 1.0, 1.0, 1.0, 1.0, 1.0, 1.0])
me_legbr_dark.materials.append(mat_dark)
me_legbr_dark.update()

# ---- objects
ob_qd_deer = bpy.data.objects.new('QD_deer', None)
ob_body = bpy.data.objects.new('Body', None)
ob_body_fur = bpy.data.objects.new('Body_Fur', me_body_fur)
ob_body_furlight = bpy.data.objects.new('Body_FurLight', me_body_furlight)
ob_head = bpy.data.objects.new('Head', None)
ob_head_fur = bpy.data.objects.new('Head_Fur', me_head_fur)
ob_head_furlight = bpy.data.objects.new('Head_FurLight', me_head_furlight)
ob_head_dark = bpy.data.objects.new('Head_Dark', me_head_dark)
ob_antlers = bpy.data.objects.new('Antlers', None)
ob_antlers_antler = bpy.data.objects.new('Antlers_Antler', me_antlers_antler)
ob_earl = bpy.data.objects.new('EarL', None)
ob_earl_fur = bpy.data.objects.new('EarL_Fur', me_earl_fur)
ob_earl_pink = bpy.data.objects.new('EarL_Pink', me_earl_pink)
ob_earr = bpy.data.objects.new('EarR', None)
ob_earr_fur = bpy.data.objects.new('EarR_Fur', me_earr_fur)
ob_earr_pink = bpy.data.objects.new('EarR_Pink', me_earr_pink)
ob_tail = bpy.data.objects.new('Tail', None)
ob_tail_furlight = bpy.data.objects.new('Tail_FurLight', me_tail_furlight)
ob_legfl = bpy.data.objects.new('LegFL', None)
ob_legfl_fur = bpy.data.objects.new('LegFL_Fur', me_legfl_fur)
ob_legfl_dark = bpy.data.objects.new('LegFL_Dark', me_legfl_dark)
ob_legfr = bpy.data.objects.new('LegFR', None)
ob_legfr_fur = bpy.data.objects.new('LegFR_Fur', me_legfr_fur)
ob_legfr_dark = bpy.data.objects.new('LegFR_Dark', me_legfr_dark)
ob_legbl = bpy.data.objects.new('LegBL', None)
ob_legbl_fur = bpy.data.objects.new('LegBL_Fur', me_legbl_fur)
ob_legbl_dark = bpy.data.objects.new('LegBL_Dark', me_legbl_dark)
ob_legbr = bpy.data.objects.new('LegBR', None)
ob_legbr_fur = bpy.data.objects.new('LegBR_Fur', me_legbr_fur)
ob_legbr_dark = bpy.data.objects.new('LegBR_Dark', me_legbr_dark)

# ---- transforms, parenting, visibility, modifiers, constraints
ob_qd_deer.location = (0.0, 0.0, 0.0)
ob_qd_deer.empty_display_size = 0.2
ob_body.parent = ob_qd_deer
ob_body.location = (0.0, 0.0, 0.0)
ob_body.empty_display_size = 0.05
ob_body_fur.parent = ob_body
ob_body_fur.location = (0.0, 0.0, 0.0)
ob_body_furlight.parent = ob_body
ob_body_furlight.location = (0.0, 0.0, 0.0)
ob_head.parent = ob_qd_deer
ob_head.location = (0.0, 0.55, 1.2)
ob_head.empty_display_size = 0.05
ob_head_fur.parent = ob_head
ob_head_fur.location = (0.0, 0.0, 0.0)
ob_head_furlight.parent = ob_head
ob_head_furlight.location = (0.0, 0.0, 0.0)
ob_head_dark.parent = ob_head
ob_head_dark.location = (0.0, 0.0, 0.0)
ob_antlers.parent = ob_qd_deer
ob_antlers.location = (0.0, 0.82, 1.72)
ob_antlers.empty_display_size = 0.05
ob_antlers_antler.parent = ob_antlers
ob_antlers_antler.location = (0.0, 0.0, 0.0)
ob_earl.parent = ob_qd_deer
ob_earl.location = (-0.1, 0.82, 1.7)
ob_earl.empty_display_size = 0.05
ob_earl_fur.parent = ob_earl
ob_earl_fur.location = (0.0, 0.0, 0.0)
ob_earl_pink.parent = ob_earl
ob_earl_pink.location = (0.0, 0.0, 0.0)
ob_earr.parent = ob_qd_deer
ob_earr.location = (0.1, 0.82, 1.7)
ob_earr.empty_display_size = 0.05
ob_earr_fur.parent = ob_earr
ob_earr_fur.location = (0.0, 0.0, 0.0)
ob_earr_pink.parent = ob_earr
ob_earr_pink.location = (0.0, 0.0, 0.0)
ob_tail.parent = ob_qd_deer
ob_tail.location = (0.0, -0.72, 1.06)
ob_tail.empty_display_size = 0.05
ob_tail_furlight.parent = ob_tail
ob_tail_furlight.location = (0.0, 0.0, 0.0)
ob_legfl.parent = ob_qd_deer
ob_legfl.location = (-0.15, 0.38, 0.8)
ob_legfl.empty_display_size = 0.05
ob_legfl_fur.parent = ob_legfl
ob_legfl_fur.location = (0.0, 0.0, 0.0)
ob_legfl_dark.parent = ob_legfl
ob_legfl_dark.location = (0.0, 0.0, 0.0)
ob_legfr.parent = ob_qd_deer
ob_legfr.location = (0.15, 0.38, 0.8)
ob_legfr.empty_display_size = 0.05
ob_legfr_fur.parent = ob_legfr
ob_legfr_fur.location = (0.0, 0.0, 0.0)
ob_legfr_dark.parent = ob_legfr
ob_legfr_dark.location = (0.0, 0.0, 0.0)
ob_legbl.parent = ob_qd_deer
ob_legbl.location = (-0.14, -0.55, 0.8)
ob_legbl.empty_display_size = 0.05
ob_legbl_fur.parent = ob_legbl
ob_legbl_fur.location = (0.0, 0.0, 0.0)
ob_legbl_dark.parent = ob_legbl
ob_legbl_dark.location = (0.0, 0.0, 0.0)
ob_legbr.parent = ob_qd_deer
ob_legbr.location = (0.14, -0.55, 0.8)
ob_legbr.empty_display_size = 0.05
ob_legbr_fur.parent = ob_legbr
ob_legbr_fur.location = (0.0, 0.0, 0.0)
ob_legbr_dark.parent = ob_legbr
ob_legbr_dark.location = (0.0, 0.0, 0.0)

# ---- collection membership
scene.collection.objects.link(ob_qd_deer)
scene.collection.objects.link(ob_body)
scene.collection.objects.link(ob_body_fur)
scene.collection.objects.link(ob_body_furlight)
scene.collection.objects.link(ob_head)
scene.collection.objects.link(ob_head_fur)
scene.collection.objects.link(ob_head_furlight)
scene.collection.objects.link(ob_head_dark)
scene.collection.objects.link(ob_antlers)
scene.collection.objects.link(ob_antlers_antler)
scene.collection.objects.link(ob_earl)
scene.collection.objects.link(ob_earl_fur)
scene.collection.objects.link(ob_earl_pink)
scene.collection.objects.link(ob_earr)
scene.collection.objects.link(ob_earr_fur)
scene.collection.objects.link(ob_earr_pink)
scene.collection.objects.link(ob_tail)
scene.collection.objects.link(ob_tail_furlight)
scene.collection.objects.link(ob_legfl)
scene.collection.objects.link(ob_legfl_fur)
scene.collection.objects.link(ob_legfl_dark)
scene.collection.objects.link(ob_legfr)
scene.collection.objects.link(ob_legfr_fur)
scene.collection.objects.link(ob_legfr_dark)
scene.collection.objects.link(ob_legbl)
scene.collection.objects.link(ob_legbl_fur)
scene.collection.objects.link(ob_legbl_dark)
scene.collection.objects.link(ob_legbr)
scene.collection.objects.link(ob_legbr_fur)
scene.collection.objects.link(ob_legbr_dark)

# ---- scene / render settings (as saved in the file)
scene.frame_start = 1; scene.frame_end = 250; scene.frame_set(1)
scene.render.engine = 'BLENDER_EEVEE_NEXT'
scene.render.fps = 30
scene.render.bake_bias = 0.0
scene.render.bake_samples = 0
scene.render.compositor_device = 'GPU'
scene.eevee.use_volume_custom_range = False
scene.eevee.fast_gi_thickness_near = 0.1
scene.eevee.fast_gi_thickness_far = 0.0
scene.eevee.ray_tracing_options.screen_trace_thickness = 0.1
bpy.context.view_layer.update()

# ---- added for rendering (the .blend has no active camera and no usable light): camera, sun + grey world if the file has none
cam_auto = bpy.data.cameras.new('AutoCamera')
cam_auto.lens = 50.0
cam_auto.sensor_width = 36.0
cam_auto.clip_end = 1000.0
ob_auto_camera = bpy.data.objects.new('AutoCamera', cam_auto)
scene.collection.objects.link(ob_auto_camera)
ob_auto_camera.location = (2.9313, -3.31006, 3.49037)
ob_auto_camera.rotation_euler = (1.09748, -7.21219e-08, 0.694738)
scene.camera = ob_auto_camera
light_auto_sun = bpy.data.lights.new('AutoSun', 'SUN')
light_auto_sun.energy = 3.0
light_auto_sun.angle = 0.0523599
ob_auto_sun = bpy.data.objects.new('AutoSun', light_auto_sun)
scene.collection.objects.link(ob_auto_sun)
ob_auto_sun.rotation_euler = (0.872665, 0.174533, 0.523599)
if scene.world is None:
    world_auto = bpy.data.worlds.new('AutoWorld')
    world_auto.color = (0.3, 0.3, 0.3)
    scene.world = world_auto
bpy.context.view_layer.update()
